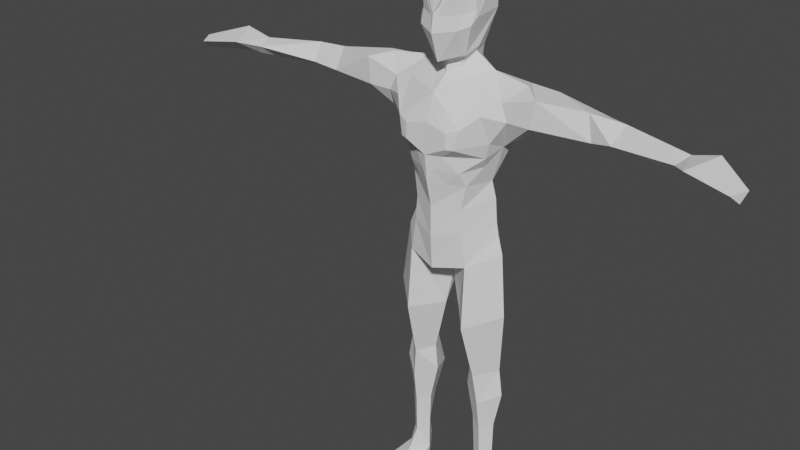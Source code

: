 # Source: throwcharsrc.blend  (saved by Blender 2.83.19; exported with 4.5.12 LTS)
import bpy
from mathutils import Matrix  # noqa: F401  (used for matrix-valued properties, if any)

bpy.ops.wm.read_factory_settings(use_empty=True)
scene = bpy.context.scene
scene.name = 'Scene'

# ---- collections
col_character = bpy.data.collections.new('Character'); scene.collection.children.link(col_character)

# ---- world
world_world = bpy.data.worlds.new('World'); scene.world = world_world
world_world.use_nodes = True; world_world.node_tree.nodes.clear()
_N = world_world.node_tree.nodes; _L = world_world.node_tree.links
n0 = _N.new('ShaderNodeOutputWorld'); n0.name = 'World Output'; n0.location = (300, 300)
n1 = _N.new('ShaderNodeBackground'); n1.name = 'Background'; n1.location = (10, 300)
n1.inputs[0].default_value = (0.05088, 0.05088, 0.05088, 1.0)
_L.new(n1.outputs[0], n0.inputs[0])
n0.is_active_output = True
world_world.color = (0.05088, 0.05088, 0.05088)
world_world.use_sun_shadow = False
world_world.sun_shadow_jitter_overblur = 0.0

# ---- meshes
me_cube_002 = bpy.data.meshes.new('Cube.002')
me_cube_002.from_pydata([(0.1015, 1.789, 0.09713), (0.09711, 1.855, 0.1169), (0.09141, 1.793, -0.02188), (0.08624, 1.866, -0.02876), (0.06293, 1.664, 0.09964), (0.05813, 1.925, 0.1341), (0.05478, 1.672, -0.008886), (0.05654, 1.93, 0.01044), (-0.0003752, 1.942, -0.01298), (4.689e-05, 1.643, 0.1595), (4.689e-05, 1.924, 0.1441), (4.689e-05, 1.858, 0.1797), (4.689e-05, 1.74, 0.1921), (4.689e-05, 1.88, -0.05972), (4.689e-05, 1.781, -0.05067), (0.0685, 1.752, 0.1567), (0.06215, 1.863, 0.1733), (0.07299, 1.682, 0.04531), (0.06514, 1.932, 0.06099), (4.689e-05, 1.947, 0.06359), (0.1004, 1.86, 0.04595), (0.03267, 1.941, 0.06244), (0.0, 1.648, 0.1055), (0.04228, 1.648, 0.07697), (0.05919, 1.661, 0.0364), (0.0378, 1.62, 0.07592), (0.0, 1.63, -0.04331), (0.03999, 1.628, -0.02329), (0.04228, 1.584, 0.1085), (1.49e-08, 1.592, 0.1169), (1.49e-08, 1.583, -0.05398), (0.04228, 1.583, -0.03168), (0.127, 1.609, 0.02678), (4.689e-05, 1.679, -0.03208), (0.2072, 1.543, 0.1072), (0.1455, 1.561, 0.1079), (0.0, 1.55, 0.1775), (0.118, 1.457, 0.1991), (0.1847, 1.375, 0.05031), (0.0, 1.461, 0.2126), (0.0, 1.352, 0.217), (0.049, 1.352, 0.1972), (0.0, 1.254, 0.2051), (0.1049, 1.242, 0.136), (0.08921, 1.154, 0.1407), (0.09437, 1.069, 0.1433), (0.1119, 0.9494, 0.141), (0.0, 1.162, 0.1828), (0.0, 1.05, 0.1814), (0.0, 0.9262, 0.1728), (0.1399, 1.242, 0.04008), (0.1541, 1.18, 0.0358), (0.1633, 1.096, 0.03875), (0.1955, 0.9866, 0.04519), (0.2672, 1.596, 0.05097), (0.2268, 1.575, -0.0284), (0.3295, 1.578, 0.1078), (0.3132, 1.487, 0.1136), (0.4829, 1.567, 0.05735), (0.5075, 1.482, 0.07522), (0.3341, 1.572, -0.02116), (0.5161, 1.466, -0.01678), (0.3181, 1.461, 0.0313), (0.2065, 1.433, -0.01383), (0.5139, 1.539, -0.0149), (0.6196, 1.469, 0.03645), (0.6023, 1.556, 0.04528), (0.5833, 1.501, 0.09811), (0.6093, 1.473, -0.03401), (0.8066, 1.52, 0.1426), (0.8307, 1.488, 0.1214), (0.8248, 1.535, 0.08093), (0.862, 1.542, 0.208), (0.9144, 1.563, 0.09177), (0.9094, 1.493, 0.1492), (1.023, 1.49, 0.1956), (1.009, 1.52, 0.2299), (1.036, 1.527, 0.1786), (0.0, 1.514, -0.08671), (0.0, 1.357, -0.06663), (0.0, 1.244, -0.04943), (0.0, 1.18, -0.04464), (0.0, 1.108, -0.08649), (0.0, 0.9748, -0.05336), (0.1159, 0.7181, 0.1561), (0.02715, 0.7272, 0.05185), (0.2206, 0.761, 0.05552), (-0.01101, 0.9165, 0.04851), (0.07808, 0.5176, 0.04146), (0.128, 0.501, 0.09598), (0.1944, 0.5194, 0.02835), (0.1424, 0.385, 0.08499), (0.2108, 0.4212, 0.03109), (0.06832, 0.421, 0.04146), (0.1168, 0.3878, -0.06557), (0.1309, 0.5411, -0.03203), (0.1159, 0.7181, -0.05507), (0.1439, 0.2596, 0.06784), (0.09739, 0.2877, 0.04146), (0.1834, 0.284, 0.03389), (0.1457, 0.1199, 0.06239), (0.1786, 0.1056, 0.03038), (0.105, 0.1087, 0.03674), (0.1341, 0.2603, -0.03538), (0.1466, 0.1221, -0.01818), (0.1933, 0.03414, 0.01409), (0.146, 0.04437, 0.1155), (0.107, 0.03795, 0.03274), (0.09551, 0.01253, 0.165), (0.1554, 0.01826, 0.2153), (0.2107, 0.01577, 0.1785), (0.09594, -0.003645, 0.165), (0.1559, -0.002062, 0.2153), (0.2112, -0.0006056, 0.1785), (0.1977, -0.0009601, 0.01409), (0.1081, -0.003325, 0.03274), (0.1438, 0.06147, -0.02813), (0.1436, -0.002388, -0.02549), (0.751, 1.475, 0.05998), (0.2325, 1.486, 0.1109), (0.1735, 1.049, 0.04014), (0.1049, 1.104, -0.03966), (0.1011, 1.06, -0.04973), (0.08294, 0.9933, -0.003206), (0.0, 1.049, -0.08848), (0.1763, 1.552, 0.1076), (0.07276, 1.556, 0.1427), (0.1318, 1.509, 0.1535), (0.05902, 1.504, 0.1883), (0.1784, 1.405, 0.1196), (0.0775, 1.443, 0.2142), (0.0, 1.505, 0.1951), (0.0, 1.406, 0.2148), (0.0775, 1.389, 0.2164), (0.102, 1.389, 0.2065), (0.0245, 1.352, 0.2071), (0.0, 1.303, 0.2111), (0.0245, 1.303, 0.2012), (0.09485, 1.293, 0.1623), (0.05246, 1.248, 0.1706), (0.1618, 1.348, 0.1145), (0.1448, 1.309, 0.09315), (0.1626, 1.5, 0.1532), (0.02909, 1.891, 0.1569), (0.07762, 1.89, 0.1255), (0.06164, 1.929, 0.09757), (0.09767, 1.832, 0.1013), (0.02781, 1.821, 0.1713), (0.02909, 1.924, 0.1391), (0.03428, 1.746, 0.1744), (0.0311, 1.86, 0.1765), (0.09874, 1.857, 0.08141), (0.07963, 1.859, 0.1451), (4.689e-05, 1.799, 0.1859), (0.06204, 1.827, 0.1536), (0.07952, 1.822, 0.1254), (0.08665, 1.761, 0.1326), (4.689e-05, 1.891, 0.1619), (0.06014, 1.894, 0.1537), (0.08275, 1.896, 0.05347), (0.08113, 1.893, 0.08893), (0.09959, 1.81, 0.09921), (0.04334, 1.851, 0.1666), (0.01716, 1.743, 0.1832), (0.01557, 1.859, 0.1781), (0.09793, 1.856, 0.09914), (0.07089, 1.861, 0.1592), (4.689e-05, 1.769, 0.189), (0.06045, 1.854, 0.1577), (0.07237, 1.797, 0.1354), (0.07758, 1.756, 0.1447), (0.09929, 1.834, 0.06584), (0.09575, 1.853, 0.1034), (0.01229, 1.79, 0.176), (0.05139, 1.749, 0.1656), (0.04662, 1.862, 0.1749), (0.09955, 1.859, 0.06368), (0.08837, 1.857, 0.131), (4.689e-05, 1.828, 0.1828), (0.06363, 1.799, 0.1495), (0.08668, 1.848, 0.1154), (0.09572, 1.765, 0.1206), (0.09656, 1.854, 0.08566), (0.08144, 1.801, 0.1233), (0.09051, 1.806, 0.1113), (0.0886, 1.827, 0.1134), (0.07793, 1.85, 0.1295), (0.06919, 1.852, 0.1436), (0.07078, 1.825, 0.1395), (0.04493, 1.824, 0.1624), (0.0294, 1.793, 0.1671), (0.04652, 1.796, 0.1583), (0.02781, 1.85, 0.1682), (0.01557, 1.83, 0.1812), (0.01229, 1.819, 0.1729), (0.09793, 1.844, 0.07575)], [], [(5, 144, 145), (9, 4, 15), (11, 178, 164), (19, 10, 21), (11, 143, 157), (12, 163, 173), (16, 168, 166), (9, 15, 174, 149, 163, 12), (4, 0, 181, 156, 170, 15), (0, 161, 181), (11, 164, 150, 143), (1, 144, 152, 177), (21, 10, 148, 5), (195, 171, 20, 176), (19, 21, 8), (8, 21, 7), (7, 21, 18), (5, 145, 18, 21), (3, 8, 7), (8, 3, 13), (3, 2, 13), (13, 2, 14), (2, 6, 14), (27, 6, 24), (20, 159, 151, 176), (4, 9, 22), (32, 27, 24, 25), (33, 6, 26), (6, 17, 24), (24, 4, 23), (17, 4, 24), (22, 23, 4), (32, 31, 27), (14, 6, 33), (25, 28, 32), (57, 119, 38), (27, 31, 30, 26), (27, 26, 6), (28, 35, 32), (34, 32, 35, 125), (34, 54, 32), (36, 128, 126), (35, 127, 125), (29, 36, 28), (35, 28, 36, 126), (36, 131, 128), (40, 133, 132), (40, 135, 133), (42, 137, 136), (42, 139, 137), (43, 139, 42, 47), (47, 44, 43), (48, 44, 47), (48, 45, 44), (49, 45, 48), (45, 49, 46), (37, 134, 129), (41, 138, 140), (43, 50, 38, 141), (43, 44, 50), (51, 50, 44), (44, 45, 51), (45, 52, 51), (45, 46, 52), (46, 53, 120, 52), (54, 55, 32), (32, 55, 31), (34, 56, 54), (56, 34, 119, 57), (59, 56, 57), (56, 59, 58), (54, 56, 55), (55, 56, 60), (56, 58, 60), (38, 62, 57), (57, 62, 59), (59, 62, 61), (78, 55, 63), (60, 63, 55), (59, 61, 58), (58, 61, 64), (58, 64, 60), (64, 61, 60), (60, 61, 63), (61, 62, 63), (38, 63, 62), (67, 61, 65), (61, 67, 59), (58, 59, 67), (67, 66, 58), (58, 66, 64), (64, 66, 68), (68, 61, 64), (65, 61, 68), (69, 65, 70), (65, 69, 67), (67, 69, 66), (69, 71, 66), (68, 66, 71), (70, 65, 118), (68, 118, 65), (72, 70, 74), (70, 72, 69), (69, 72, 71), (72, 73, 71), (74, 75, 72), (76, 73, 72), (76, 77, 73), (72, 75, 76), (73, 77, 75), (75, 74, 73), (71, 74, 70), (73, 74, 71), (77, 76, 75), (78, 30, 31), (78, 63, 79), (79, 63, 80), (80, 63, 50), (50, 63, 38), (80, 50, 81), (51, 81, 50), (51, 82, 81), (51, 52, 121, 82), (52, 120, 121), (82, 122, 124), (86, 53, 46), (46, 84, 86), (46, 85, 84), (46, 49, 87), (46, 87, 85), (88, 84, 85), (84, 88, 89), (84, 89, 86), (86, 89, 90), (88, 93, 89), (89, 93, 91), (89, 91, 90), (90, 91, 92), (94, 88, 95), (93, 88, 94), (94, 95, 90), (90, 92, 94), (53, 96, 83, 123), (86, 96, 53), (86, 95, 96), (90, 95, 86), (85, 96, 88), (88, 96, 95), (93, 98, 91), (91, 98, 97), (99, 91, 97), (91, 99, 92), (98, 102, 97), (97, 102, 100), (99, 97, 100), (99, 100, 101), (93, 103, 98), (93, 94, 103), (94, 92, 103), (99, 103, 92), (102, 98, 104), (103, 104, 98), (103, 99, 104), (101, 104, 99), (107, 106, 100), (100, 102, 107), (100, 106, 101), (101, 106, 105), (105, 106, 110), (110, 106, 109), (106, 108, 109), (106, 107, 108), (113, 110, 112), (110, 109, 112), (105, 113, 114), (110, 113, 105), (108, 115, 111), (108, 107, 115), (115, 107, 117), (105, 114, 117), (116, 117, 107), (117, 116, 105), (107, 102, 116), (102, 104, 116), (105, 116, 101), (104, 101, 116), (112, 111, 115, 117, 114, 113), (18, 159, 20, 7), (3, 7, 20), (2, 3, 20), (20, 171, 0, 2), (4, 2, 0), (17, 2, 4), (2, 17, 6), (112, 109, 111), (109, 108, 111), (118, 71, 70), (71, 118, 68), (129, 119, 142, 37), (31, 55, 78), (83, 85, 87), (83, 96, 85), (124, 123, 83), (124, 122, 123), (122, 53, 123), (121, 122, 82), (121, 120, 122), (120, 53, 122), (119, 34, 142), (140, 141, 38), (140, 138, 141), (138, 43, 141), (129, 140, 38), (129, 134, 140), (134, 41, 140), (137, 138, 41), (137, 139, 138), (139, 43, 138), (136, 135, 40), (136, 137, 135), (137, 41, 135), (133, 134, 37), (133, 135, 134), (135, 41, 134), (132, 130, 39), (132, 133, 130), (133, 37, 130), (128, 130, 37), (128, 131, 130), (131, 39, 130), (125, 142, 34), (125, 127, 142), (127, 37, 142), (126, 127, 35), (126, 128, 127), (128, 37, 127), (23, 22, 25), (29, 28, 25), (22, 29, 25), (23, 25, 24), (129, 38, 119), (151, 160, 1, 165), (151, 159, 160), (159, 18, 160), (1, 172, 165), (152, 158, 16, 166), (152, 144, 158), (144, 5, 158), (143, 158, 5), (143, 150, 158), (150, 175, 16, 158), (156, 183, 170), (156, 184, 183), (146, 172, 185), (152, 186, 177), (152, 187, 186), (154, 179, 188), (147, 189, 162), (147, 190, 189), (149, 174, 191), (157, 148, 10), (157, 143, 148), (143, 5, 148), (150, 192, 175), (150, 193, 192), (153, 167, 194), (145, 160, 18), (145, 144, 160), (144, 1, 160), (194, 173, 147), (194, 167, 173), (167, 12, 173), (192, 194, 147), (192, 193, 194), (193, 153, 194), (175, 162, 16), (175, 192, 162), (192, 147, 162), (191, 179, 154), (191, 174, 179), (174, 15, 179), (189, 191, 154), (189, 190, 191), (190, 149, 191), (162, 168, 16), (162, 189, 168), (189, 154, 168), (188, 169, 155), (188, 179, 169), (179, 15, 169), (186, 188, 155), (186, 187, 188), (187, 154, 188), (177, 180, 1), (177, 186, 180), (186, 155, 180), (185, 180, 155), (185, 172, 180), (172, 1, 180), (183, 185, 155), (183, 184, 185), (184, 146, 185), (170, 169, 15), (170, 183, 169), (183, 155, 169), (165, 182, 151), (165, 172, 182), (172, 146, 182), (182, 195, 176, 151), (146, 161, 195, 182), (161, 0, 171, 195), (181, 184, 156), (181, 161, 184), (161, 146, 184), (166, 187, 152), (166, 168, 187), (168, 154, 187), (173, 190, 147), (173, 163, 190), (163, 149, 190), (164, 193, 150), (164, 178, 193), (178, 153, 193)])
_uv = me_cube_002.uv_layers.new(name='UVMap')
_uv.uv.foreach_set('vector', [0.625, 0.75, 0.5833, 0.75, 0.625, 0.6875, 0.0, 0.0, 0.375, 0.75, 0.4583, 0.8125, 0.5417, 0.875, 0.4062, 0.6562, 0.5417, 0.8594, 0.0, 0.0, 0.0, 0.0, 0.0, 0.0, 0.0, 0.0, 0.3125, 0.375, 0.375, 0.375, 0.4583, 0.875, 0.4583, 0.8594, 0.4792, 0.8594, 0.5417, 0.8125, 0.5208, 0.8125, 0.5417, 0.7969, 0.0, 0.0, 0.4583, 0.8125, 0.4583, 0.8281, 0.4583, 0.8438, 0.4583, 0.8594, 0.4583, 0.875, 0.375, 0.75, 0.4583, 0.75, 0.4583, 0.7656, 0.4583, 0.7812, 0.4583, 0.7969, 0.4583, 0.8125, 0.4583, 0.75, 0.4792, 0.75, 0.4583, 0.7656, 0.5417, 0.875, 0.5417, 0.8594, 0.5417, 0.8438, 0.5833, 0.8125, 0.5417, 0.75, 0.5833, 0.75, 0.5417, 0.7812, 0.5417, 0.7656, 0.0, 0.0, 0.0, 0.0, 0.3125, 0.375, 0.625, 0.75, 0.5104, 0.7031, 0.5, 0.6875, 0.5417, 0.625, 0.5417, 0.6562, 0.0, 0.0, 0.0, 0.0, 0.0, 0.0, 0.0, 0.0, 0.0, 0.0, 0.0, 0.0, 0.0, 0.0, 0.0, 0.0, 0.625, 0.625, 0.625, 0.75, 0.625, 0.6875, 0.625, 0.625, 0.0, 0.0, 0.5417, 0.5, 0.0, 0.0, 0.0, 0.0, 0.0, 0.0, 0.5417, 0.5, 0.0, 0.0, 0.5417, 0.5, 0.4583, 0.5, 0.0, 0.0, 0.0, 0.0, 0.4583, 0.5, 0.0, 0.0, 0.4583, 0.5, 0.375, 0.5, 0.0, 0.0, 0.0, 0.0, 0.375, 0.5, 0.0, 0.0, 0.5417, 0.625, 0.5833, 0.625, 0.5417, 0.6875, 0.5417, 0.6562, 0.375, 0.75, 0.0, 0.0, 0.0, 0.0, 0.0, 0.0, 0.0, 0.0, 0.0, 0.0, 0.0, 0.0, 0.0, 0.0, 0.375, 0.5, 0.0, 0.0, 0.375, 0.5, 0.375, 0.625, 0.0, 0.0, 0.0, 0.0, 0.0, 0.0, 0.0, 0.0, 0.375, 0.625, 0.0, 0.0, 0.0, 0.0, 0.0, 0.0, 0.0, 0.0, 0.375, 0.75, 0.0, 0.0, 0.0, 0.0, 0.0, 0.0, 0.0, 0.0, 0.375, 0.5, 0.0, 0.0, 0.0, 0.0, 0.0, 0.0, 0.0, 0.0, 0.0, 0.0, 0.0, 0.0, 0.0, 0.0, 0.0, 0.0, 0.0, 0.0, 0.0, 0.0, 0.0, 0.0, 0.0, 0.0, 0.0, 0.0, 0.375, 0.5, 0.0, 0.0, 0.0, 0.0, 0.0, 0.0, 0.0, 0.0, 0.0, 0.0, 0.0, 0.0, 0.0, 0.0, 0.0, 0.0, 0.0, 0.0, 0.0, 0.0, 0.0, 0.0, 0.0, 0.0, 0.0, 0.0, 0.0, 0.0, 0.0, 0.0, 0.0, 0.0, 0.0, 0.0, 0.0, 0.0, 0.0, 0.0, 0.0, 0.0, 0.0, 0.0, 0.0, 0.0, 0.0, 0.0, 0.0, 0.0, 0.0, 0.0, 0.0, 0.0, 0.0, 0.0, 0.0, 0.0, 0.0, 0.0, 0.0, 0.0, 0.0, 0.0, 0.0, 0.0, 0.0, 0.0, 0.0, 0.0, 0.0, 0.0, 0.0, 0.0, 0.0, 0.0, 0.0, 0.0, 0.0, 0.0, 0.0, 0.0, 0.0, 0.0, 0.0, 0.0, 0.0, 0.0, 0.0, 0.0, 0.0, 0.0, 0.0, 0.0, 0.0, 0.0, 0.0, 0.0, 0.0, 0.0, 0.0, 0.0, 0.0, 0.0, 0.0, 0.0, 0.0, 0.0, 0.0, 0.0, 0.0, 0.0, 0.0, 0.0, 0.0, 0.0, 0.0, 0.0, 0.0, 0.0, 0.0, 0.0, 0.0, 0.0, 0.0, 0.0, 0.0, 0.0, 0.0, 0.0, 0.0, 0.0, 0.0, 0.0, 0.0, 0.0, 0.0, 0.0, 0.0, 0.0, 0.0, 0.0, 0.0, 0.0, 0.0, 0.0, 0.0, 0.0, 0.0, 0.0, 0.0, 0.0, 0.0, 0.0, 0.0, 0.0, 0.0, 0.0, 0.0, 0.0, 0.0, 0.0, 0.0, 0.0, 0.0, 0.0, 0.0, 0.0, 0.0, 0.0, 0.0, 0.0, 0.0, 0.0, 0.0, 0.0, 0.0, 0.0, 0.0, 0.0, 0.0, 0.0, 0.0, 0.0, 0.0, 0.0, 0.0, 0.0, 0.0, 0.0, 0.0, 0.0, 0.0, 0.0, 0.0, 0.0, 0.0, 0.0, 0.0, 0.0, 0.0, 0.0, 0.0, 0.0, 0.0, 0.0, 0.0, 0.0, 0.0, 0.0, 0.0, 0.0, 0.0, 0.0, 0.0, 0.0, 0.0, 0.0, 0.0, 0.0, 0.0, 0.0, 0.0, 0.0, 0.0, 0.0, 0.0, 0.0, 0.0, 0.0, 0.0, 0.0, 0.0, 0.0, 0.0, 0.0, 0.0, 0.0, 0.0, 0.0, 0.0, 0.0, 0.0, 0.0, 0.0, 0.0, 0.0, 0.0, 0.0, 0.0, 0.0, 0.0, 0.0, 0.0, 0.0, 0.0, 0.0, 0.0, 0.0, 0.0, 0.0, 0.0, 0.0, 0.0, 0.0, 0.0, 0.0, 0.0, 0.0, 0.0, 0.0, 0.0, 0.0, 0.0, 0.0, 0.0, 0.0, 0.0, 0.0, 0.0, 0.0, 0.0, 0.0, 0.0, 0.0, 0.0, 0.0, 0.0, 0.0, 0.0, 0.0, 0.0, 0.0, 0.0, 0.0, 0.0, 0.0, 0.0, 0.0, 0.0, 0.0, 0.0, 0.0, 0.0, 0.0, 0.0, 0.0, 0.0, 0.0, 0.0, 0.0, 0.0, 0.0, 0.0, 0.0, 0.0, 0.0, 0.0, 0.0, 0.0, 0.0, 0.0, 0.0, 0.0, 0.0, 0.0, 0.0, 0.0, 0.0, 0.0, 0.0, 0.0, 0.0, 0.0, 0.0, 0.0, 0.0, 0.0, 0.0, 0.0, 0.0, 0.0, 0.0, 0.0, 0.0, 0.0, 0.0, 0.0, 0.0, 0.0, 0.0, 0.0, 0.0, 0.0, 0.0, 0.0, 0.0, 0.0, 0.0, 0.0, 0.0, 0.0, 0.0, 0.0, 0.0, 0.0, 0.0, 0.0, 0.0, 0.0, 0.0, 0.0, 0.0, 0.0, 0.0, 0.0, 0.0, 0.0, 0.0, 0.0, 0.0, 0.0, 0.0, 0.0, 0.0, 0.0, 0.0, 0.0, 0.0, 0.0, 0.0, 0.0, 0.0, 0.0, 0.0, 0.0, 0.0, 0.0, 0.0, 0.0, 0.0, 0.0, 0.0, 0.0, 0.0, 0.0, 0.0, 0.0, 0.0, 0.0, 0.0, 0.0, 0.0, 0.0, 0.0, 0.0, 0.0, 0.0, 0.0, 0.0, 0.0, 0.0, 0.0, 0.0, 0.0, 0.0, 0.0, 0.0, 0.0, 0.0, 0.0, 0.0, 0.0, 0.0, 0.0, 0.0, 0.0, 0.0, 0.0, 0.0, 0.0, 0.0, 0.0, 0.0, 0.0, 0.0, 0.0, 0.0, 0.0, 0.0, 0.0, 0.0, 0.0, 0.0, 0.0, 0.0, 0.0, 0.0, 0.0, 0.0, 0.0, 0.0, 0.0, 0.0, 0.0, 0.0, 0.0, 0.0, 0.0, 0.0, 0.0, 0.0, 0.0, 0.0, 0.0, 0.0, 0.0, 0.0, 0.0, 0.0, 0.0, 0.0, 0.0, 0.0, 0.0, 0.0, 0.0, 0.0, 0.0, 0.0, 0.0, 0.0, 0.0, 0.0, 0.0, 0.0, 0.0, 0.0, 0.0, 0.0, 0.0, 0.0, 0.0, 0.0, 0.0, 0.0, 0.0, 0.0, 0.0, 0.0, 0.0, 0.0, 0.0, 0.0, 0.0, 0.0, 0.0, 0.0, 0.0, 0.0, 0.0, 0.0, 0.0, 0.0, 0.0, 0.0, 0.0, 0.0, 0.0, 0.0, 0.0, 0.0, 0.0, 0.0, 0.0, 0.0, 0.0, 0.0, 0.0, 0.0, 0.0, 0.0, 0.0, 0.0, 0.0, 0.0, 0.0, 0.0, 0.0, 0.0, 0.0, 0.0, 0.0, 0.0, 0.0, 0.0, 0.0, 0.0, 0.0, 0.0, 0.0, 0.0, 0.0, 0.0, 0.0, 0.0, 0.0, 0.0, 0.0, 0.0, 0.0, 0.0, 0.0, 0.0, 0.0, 0.0, 0.0, 0.0, 0.0, 0.0, 0.0, 0.0, 0.0, 0.0, 0.0, 0.0, 0.0, 0.0, 0.0, 0.0, 0.0, 0.0, 0.0, 0.0, 0.0, 0.0, 0.0, 0.0, 0.0, 0.0, 0.0, 0.0, 0.0, 0.0, 0.0, 0.0, 0.0, 0.0, 0.0, 0.0, 0.0, 0.0, 0.0, 0.0, 0.0, 0.0, 0.0, 0.0, 0.0, 0.0, 0.0, 0.0, 0.0, 0.0, 0.0, 0.0, 0.0, 0.0, 0.0, 0.0, 0.0, 0.0, 0.0, 0.0, 0.0, 0.0, 0.0, 0.0, 0.0, 0.0, 0.0, 0.0, 0.0, 0.0, 0.0, 0.0, 0.0, 0.0, 0.0, 0.0, 0.0, 0.0, 0.0, 0.0, 0.0, 0.0, 0.0, 0.0, 0.0, 0.0, 0.0, 0.0, 0.0, 0.0, 0.0, 0.0, 0.0, 0.0, 0.0, 0.0, 0.0, 0.0, 0.0, 0.0, 0.0, 0.0, 0.0, 0.0, 0.0, 0.0, 0.0, 0.0, 0.0, 0.0, 0.0, 0.0, 0.0, 0.0, 0.0, 0.0, 0.0, 0.0, 0.0, 0.0, 0.0, 0.0, 0.0, 0.0, 0.0, 0.0, 0.0, 0.0, 0.0, 0.0, 0.0, 0.0, 0.0, 0.0, 0.0, 0.0, 0.0, 0.0, 0.0, 0.0, 0.0, 0.0, 0.0, 0.0, 0.0, 0.0, 0.0, 0.0, 0.0, 0.0, 0.0, 0.0, 0.0, 0.0, 0.0, 0.0, 0.0, 0.0, 0.0, 0.0, 0.0, 0.0, 0.0, 0.0, 0.0, 0.0, 0.0, 0.0, 0.0, 0.0, 0.0, 0.0, 0.0, 0.0, 0.0, 0.0, 0.0, 0.0, 0.0, 0.0, 0.0, 0.0, 0.0, 0.0, 0.0, 0.0, 0.0, 0.0, 0.0, 0.0, 0.0, 0.0, 0.0, 0.0, 0.0, 0.0, 0.0, 0.0, 0.0, 0.0, 0.0, 0.0, 0.0, 0.0, 0.0, 0.0, 0.0, 0.0, 0.0, 0.0, 0.0, 0.0, 0.0, 0.0, 0.0, 0.0, 0.0, 0.0, 0.0, 0.0, 0.0, 0.0, 0.0, 0.0, 0.0, 0.0, 0.0, 0.0, 0.0, 0.0, 0.0, 0.0, 0.0, 0.0, 0.0, 0.0, 0.0, 0.0, 0.0, 0.0, 0.0, 0.0, 0.0, 0.0, 0.0, 0.0, 0.0, 0.0, 0.0, 0.0, 0.0, 0.0, 0.0, 0.0, 0.0, 0.0, 0.0, 0.0, 0.0, 0.0, 0.0, 0.0, 0.0, 0.0, 0.0, 0.0, 0.0, 0.0, 0.0, 0.0, 0.0, 0.0, 0.0, 0.0, 0.0, 0.0, 0.0, 0.0, 0.0, 0.0, 0.0, 0.0, 0.0, 0.0, 0.0, 0.0, 0.0, 0.0, 0.0, 0.0, 0.0, 0.0, 0.0, 0.0, 0.0, 0.0, 0.0, 0.0, 0.0, 0.0, 0.0, 0.0, 0.0, 0.0, 0.0, 0.0, 0.0, 0.0, 0.0, 0.0, 0.0, 0.0, 0.0, 0.0, 0.0, 0.0, 0.0, 0.0, 0.0, 0.0, 0.0, 0.0, 0.0, 0.0, 0.0, 0.0, 0.0, 0.0, 0.0, 0.0, 0.0, 0.0, 0.0, 0.0, 0.0, 0.0, 0.0, 0.0, 0.0, 0.0, 0.0, 0.0, 0.0, 0.0, 0.625, 0.625, 0.5833, 0.625, 0.5417, 0.625, 0.0, 0.0, 0.5417, 0.5, 0.0, 0.0, 0.5417, 0.625, 0.4583, 0.5, 0.5417, 0.5, 0.5417, 0.625, 0.5417, 0.625, 0.5, 0.6875, 0.4583, 0.75, 0.4583, 0.5, 0.375, 0.75, 0.4583, 0.5, 0.4583, 0.75, 0.375, 0.625, 0.4583, 0.5, 0.375, 0.75, 0.4583, 0.5, 0.375, 0.625, 0.375, 0.5, 0.0, 0.0, 0.0, 0.0, 0.0, 0.0, 0.0, 0.0, 0.0, 0.0, 0.0, 0.0, 0.0, 0.0, 0.0, 0.0, 0.0, 0.0, 0.0, 0.0, 0.0, 0.0, 0.0, 0.0, 0.0, 0.0, 0.0, 0.0, 0.0, 0.0, 0.0, 0.0, 0.0, 0.0, 0.0, 0.0, 0.0, 0.0, 0.0, 0.0, 0.0, 0.0, 0.0, 0.0, 0.0, 0.0, 0.0, 0.0, 0.0, 0.0, 0.0, 0.0, 0.0, 0.0, 0.0, 0.0, 0.0, 0.0, 0.0, 0.0, 0.0, 0.0, 0.0, 0.0, 0.0, 0.0, 0.0, 0.0, 0.0, 0.0, 0.0, 0.0, 0.0, 0.0, 0.0, 0.0, 0.0, 0.0, 0.0, 0.0, 0.0, 0.0, 0.0, 0.0, 0.0, 0.0, 0.0, 0.0, 0.0, 0.0, 0.0, 0.0, 0.0, 0.0, 0.0, 0.0, 0.0, 0.0, 0.0, 0.0, 0.0, 0.0, 0.0, 0.0, 0.0, 0.0, 0.0, 0.0, 0.0, 0.0, 0.0, 0.0, 0.0, 0.0, 0.0, 0.0, 0.0, 0.0, 0.0, 0.0, 0.0, 0.0, 0.0, 0.0, 0.0, 0.0, 0.0, 0.0, 0.0, 0.0, 0.0, 0.0, 0.0, 0.0, 0.0, 0.0, 0.0, 0.0, 0.0, 0.0, 0.0, 0.0, 0.0, 0.0, 0.0, 0.0, 0.0, 0.0, 0.0, 0.0, 0.0, 0.0, 0.0, 0.0, 0.0, 0.0, 0.0, 0.0, 0.0, 0.0, 0.0, 0.0, 0.0, 0.0, 0.0, 0.0, 0.0, 0.0, 0.0, 0.0, 0.0, 0.0, 0.0, 0.0, 0.0, 0.0, 0.0, 0.0, 0.0, 0.0, 0.0, 0.0, 0.0, 0.0, 0.0, 0.0, 0.0, 0.0, 0.0, 0.0, 0.0, 0.0, 0.0, 0.0, 0.0, 0.0, 0.0, 0.0, 0.0, 0.0, 0.0, 0.0, 0.0, 0.0, 0.0, 0.0, 0.0, 0.0, 0.0, 0.0, 0.0, 0.0, 0.0, 0.0, 0.0, 0.0, 0.0, 0.0, 0.0, 0.0, 0.0, 0.0, 0.0, 0.0, 0.0, 0.0, 0.0, 0.0, 0.0, 0.0, 0.0, 0.0, 0.0, 0.0, 0.0, 0.0, 0.0, 0.0, 0.0, 0.0, 0.0, 0.0, 0.0, 0.0, 0.0, 0.0, 0.0, 0.0, 0.0, 0.0, 0.0, 0.0, 0.0, 0.0, 0.0, 0.0, 0.0, 0.0, 0.0, 0.0, 0.0, 0.0, 0.0, 0.0, 0.0, 0.0, 0.0, 0.0, 0.0, 0.0, 0.0, 0.0, 0.0, 0.0, 0.0, 0.0, 0.0, 0.0, 0.0, 0.0, 0.0, 0.0, 0.0, 0.0, 0.5417, 0.6875, 0.5833, 0.6875, 0.5417, 0.75, 0.5417, 0.7188, 0.5417, 0.6875, 0.5833, 0.625, 0.5833, 0.6875, 0.5833, 0.625, 0.625, 0.625, 0.5833, 0.6875, 0.5417, 0.75, 0.5208, 0.75, 0.5417, 0.7188, 0.5417, 0.7812, 0.5833, 0.7812, 0.5417, 0.8125, 0.5417, 0.7969, 0.5417, 0.7812, 0.5833, 0.75, 0.5833, 0.7812, 0.5833, 0.75, 0.625, 0.75, 0.5833, 0.7812, 0.5833, 0.8125, 0.5833, 0.7812, 0.625, 0.75, 0.5833, 0.8125, 0.5417, 0.8438, 0.5833, 0.7812, 0.5417, 0.8438, 0.5417, 0.8281, 0.5417, 0.8125, 0.5833, 0.7812, 0.4583, 0.7812, 0.4792, 0.7812, 0.4583, 0.7969, 0.4583, 0.7812, 0.4792, 0.7656, 0.4792, 0.7812, 0.5, 0.75, 0.5208, 0.75, 0.5, 0.7656, 0.5417, 0.7812, 0.5208, 0.7812, 0.5417, 0.7656, 0.5417, 0.7812, 0.5208, 0.7969, 0.5208, 0.7812, 0.5, 0.8125, 0.4792, 0.8125, 0.5, 0.7969, 0.5, 0.8438, 0.5, 0.8281, 0.5208, 0.8281, 0.5, 0.8438, 0.4792, 0.8438, 0.5, 0.8281, 0.4583, 0.8438, 0.4583, 0.8281, 0.4792, 0.8281, 0.375, 0.375, 0.6875, 0.75, 0.75, 0.75, 0.375, 0.375, 0.3125, 0.375, 0.6875, 0.75, 0.3125, 0.375, 0.625, 0.75, 0.6875, 0.75, 0.5417, 0.8438, 0.4062, 0.625, 0.5417, 0.8281, 0.5417, 0.8438, 0.4062, 0.6406, 0.4062, 0.625, 0.2708, 0.4375, 0.1354, 0.2188, 0.2708, 0.4219, 0.625, 0.6875, 0.5833, 0.6875, 0.625, 0.625, 0.625, 0.6875, 0.5833, 0.75, 0.5833, 0.6875, 0.5833, 0.75, 0.5417, 0.75, 0.5833, 0.6875, 0.2708, 0.4219, 0.1354, 0.2031, 0.2708, 0.4062, 0.2708, 0.4219, 0.1354, 0.2188, 0.1354, 0.2031, 0.1354, 0.2188, 0.0, 0.0, 0.1354, 0.2031, 0.4062, 0.625, 0.2708, 0.4219, 0.2708, 0.4062, 0.4062, 0.625, 0.4062, 0.6406, 0.2708, 0.4219, 0.4062, 0.6406, 0.2708, 0.4375, 0.2708, 0.4219, 0.5417, 0.8281, 0.4062, 0.6094, 0.5417, 0.8125, 0.5417, 0.8281, 0.4062, 0.625, 0.4062, 0.6094, 0.4062, 0.625, 0.2708, 0.4062, 0.4062, 0.6094, 0.4792, 0.8281, 0.4792, 0.8125, 0.5, 0.8125, 0.4792, 0.8281, 0.4583, 0.8281, 0.4792, 0.8125, 0.4583, 0.8281, 0.4583, 0.8125, 0.4792, 0.8125, 0.5, 0.8281, 0.4792, 0.8281, 0.5, 0.8125, 0.5, 0.8281, 0.4792, 0.8438, 0.4792, 0.8281, 0.4792, 0.8438, 0.4583, 0.8438, 0.4792, 0.8281, 0.5208, 0.8281, 0.5208, 0.8125, 0.5417, 0.8125, 0.5208, 0.8281, 0.5, 0.8281, 0.5208, 0.8125, 0.5, 0.8281, 0.5, 0.8125, 0.5208, 0.8125, 0.5, 0.7969, 0.4792, 0.7969, 0.5, 0.7812, 0.5, 0.7969, 0.4792, 0.8125, 0.4792, 0.7969, 0.4792, 0.8125, 0.4583, 0.8125, 0.4792, 0.7969, 0.5208, 0.7812, 0.5, 0.7969, 0.5, 0.7812, 0.5208, 0.7812, 0.5208, 0.7969, 0.5, 0.7969, 0.5208, 0.7969, 0.5, 0.8125, 0.5, 0.7969, 0.5417, 0.7656, 0.5208, 0.7656, 0.5417, 0.75, 0.5417, 0.7656, 0.5208, 0.7812, 0.5208, 0.7656, 0.5208, 0.7812, 0.5, 0.7812, 0.5208, 0.7656, 0.5, 0.7656, 0.5208, 0.7656, 0.5, 0.7812, 0.5, 0.7656, 0.5208, 0.75, 0.5208, 0.7656, 0.5208, 0.75, 0.5417, 0.75, 0.5208, 0.7656, 0.4792, 0.7812, 0.5, 0.7656, 0.5, 0.7812, 0.4792, 0.7812, 0.4792, 0.7656, 0.5, 0.7656, 0.4792, 0.7656, 0.5, 0.75, 0.5, 0.7656, 0.4583, 0.7969, 0.4792, 0.7969, 0.4583, 0.8125, 0.4583, 0.7969, 0.4792, 0.7812, 0.4792, 0.7969, 0.4792, 0.7812, 0.5, 0.7812, 0.4792, 0.7969, 0.5417, 0.7188, 0.5208, 0.7188, 0.5417, 0.6875, 0.5417, 0.7188, 0.5208, 0.75, 0.5208, 0.7188, 0.5208, 0.75, 0.5, 0.75, 0.5208, 0.7188, 0.5208, 0.7188, 0.5104, 0.7031, 0.5417, 0.6562, 0.5417, 0.6875, 0.5, 0.75, 0.4792, 0.75, 0.5104, 0.7031, 0.5208, 0.7188, 0.4792, 0.75, 0.4583, 0.75, 0.5, 0.6875, 0.5104, 0.7031, 0.4583, 0.7656, 0.4792, 0.7656, 0.4583, 0.7812, 0.4583, 0.7656, 0.4792, 0.75, 0.4792, 0.7656, 0.4792, 0.75, 0.5, 0.75, 0.4792, 0.7656, 0.5417, 0.7969, 0.5208, 0.7969, 0.5417, 0.7812, 0.5417, 0.7969, 0.5208, 0.8125, 0.5208, 0.7969, 0.5208, 0.8125, 0.5, 0.8125, 0.5208, 0.7969, 0.4792, 0.8594, 0.4792, 0.8438, 0.5, 0.8438, 0.4792, 0.8594, 0.4583, 0.8594, 0.4792, 0.8438, 0.4583, 0.8594, 0.4583, 0.8438, 0.4792, 0.8438, 0.5417, 0.8594, 0.4062, 0.6406, 0.5417, 0.8438, 0.5417, 0.8594, 0.4062, 0.6562, 0.4062, 0.6406, 0.4062, 0.6562, 0.2708, 0.4375, 0.4062, 0.6406])
_ca = me_cube_002.color_attributes.new('Col', 'BYTE_COLOR', 'CORNER')
_ca.data.foreach_set('color', [1.0, 1.0, 1.0, 1.0, 1.0, 1.0, 1.0, 1.0, 1.0, 1.0, 1.0, 1.0, 1.0, 1.0, 1.0, 1.0, 1.0, 1.0, 1.0, 1.0, 1.0, 1.0, 1.0, 1.0, 1.0, 1.0, 1.0, 1.0, 1.0, 1.0, 1.0, 1.0, 1.0, 1.0, 1.0, 1.0, 1.0, 1.0, 1.0, 1.0, 1.0, 1.0, 1.0, 1.0, 1.0, 1.0, 1.0, 1.0, 1.0, 1.0, 1.0, 1.0, 1.0, 1.0, 1.0, 1.0, 1.0, 1.0, 1.0, 1.0, 1.0, 1.0, 1.0, 1.0, 1.0, 1.0, 1.0, 1.0, 1.0, 1.0, 1.0, 1.0, 1.0, 1.0, 1.0, 1.0, 1.0, 1.0, 1.0, 1.0, 1.0, 1.0, 1.0, 1.0, 1.0, 1.0, 1.0, 1.0, 1.0, 1.0, 1.0, 1.0, 1.0, 1.0, 1.0, 1.0, 1.0, 1.0, 1.0, 1.0, 1.0, 1.0, 1.0, 1.0, 1.0, 1.0, 1.0, 1.0, 1.0, 1.0, 1.0, 1.0, 1.0, 1.0, 1.0, 1.0, 1.0, 1.0, 1.0, 1.0, 1.0, 1.0, 1.0, 1.0, 1.0, 1.0, 1.0, 1.0, 1.0, 1.0, 1.0, 1.0, 1.0, 1.0, 1.0, 1.0, 1.0, 1.0, 1.0, 1.0, 1.0, 1.0, 1.0, 1.0, 1.0, 1.0, 1.0, 1.0, 1.0, 1.0, 1.0, 1.0, 1.0, 1.0, 1.0, 1.0, 1.0, 1.0, 1.0, 1.0, 1.0, 1.0, 1.0, 1.0, 1.0, 1.0, 1.0, 1.0, 1.0, 1.0, 1.0, 1.0, 1.0, 1.0, 1.0, 1.0, 1.0, 1.0, 1.0, 1.0, 1.0, 1.0, 1.0, 1.0, 1.0, 1.0, 1.0, 1.0, 1.0, 1.0, 1.0, 1.0, 1.0, 1.0, 1.0, 1.0, 1.0, 1.0, 1.0, 1.0, 1.0, 1.0, 1.0, 1.0, 1.0, 1.0, 1.0, 1.0, 1.0, 1.0, 1.0, 1.0, 1.0, 1.0, 1.0, 1.0, 1.0, 1.0, 1.0, 1.0, 1.0, 1.0, 1.0, 1.0, 1.0, 1.0, 1.0, 1.0, 1.0, 1.0, 1.0, 1.0, 1.0, 1.0, 1.0, 1.0, 1.0, 1.0, 1.0, 1.0, 1.0, 1.0, 1.0, 1.0, 1.0, 1.0, 1.0, 1.0, 1.0, 1.0, 1.0, 1.0, 1.0, 1.0, 1.0, 1.0, 1.0, 1.0, 1.0, 1.0, 1.0, 1.0, 1.0, 1.0, 1.0, 1.0, 1.0, 1.0, 1.0, 1.0, 1.0, 1.0, 1.0, 1.0, 1.0, 1.0, 1.0, 1.0, 1.0, 1.0, 1.0, 1.0, 1.0, 1.0, 1.0, 1.0, 1.0, 1.0, 1.0, 1.0, 1.0, 1.0, 1.0, 1.0, 1.0, 1.0, 1.0, 1.0, 1.0, 1.0, 1.0, 1.0, 1.0, 1.0, 1.0, 1.0, 1.0, 1.0, 1.0, 1.0, 1.0, 1.0, 1.0, 1.0, 1.0, 1.0, 1.0, 1.0, 1.0, 1.0, 1.0, 1.0, 1.0, 1.0, 1.0, 1.0, 1.0, 1.0, 1.0, 1.0, 1.0, 1.0, 1.0, 1.0, 1.0, 1.0, 1.0, 1.0, 1.0, 1.0, 1.0, 1.0, 1.0, 1.0, 1.0, 1.0, 1.0, 1.0, 1.0, 1.0, 1.0, 1.0, 1.0, 1.0, 1.0, 1.0, 1.0, 1.0, 1.0, 1.0, 1.0, 1.0, 1.0, 1.0, 1.0, 1.0, 1.0, 1.0, 1.0, 1.0, 1.0, 1.0, 1.0, 1.0, 1.0, 1.0, 1.0, 1.0, 1.0, 1.0, 1.0, 1.0, 1.0, 1.0, 1.0, 1.0, 1.0, 1.0, 1.0, 1.0, 1.0, 1.0, 1.0, 1.0, 1.0, 1.0, 1.0, 1.0, 1.0, 1.0, 1.0, 1.0, 1.0, 1.0, 1.0, 1.0, 1.0, 1.0, 1.0, 1.0, 1.0, 1.0, 1.0, 1.0, 1.0, 1.0, 1.0, 1.0, 1.0, 1.0, 1.0, 1.0, 1.0, 1.0, 1.0, 1.0, 1.0, 1.0, 1.0, 1.0, 1.0, 1.0, 1.0, 1.0, 1.0, 1.0, 1.0, 1.0, 1.0, 1.0, 1.0, 1.0, 1.0, 1.0, 1.0, 1.0, 1.0, 1.0, 1.0, 1.0, 1.0, 1.0, 1.0, 1.0, 1.0, 1.0, 1.0, 1.0, 1.0, 1.0, 1.0, 1.0, 1.0, 1.0, 1.0, 1.0, 1.0, 1.0, 1.0, 1.0, 1.0, 1.0, 1.0, 1.0, 1.0, 1.0, 1.0, 1.0, 1.0, 1.0, 1.0, 1.0, 1.0, 1.0, 1.0, 1.0, 1.0, 1.0, 1.0, 1.0, 1.0, 1.0, 1.0, 1.0, 1.0, 1.0, 1.0, 1.0, 1.0, 1.0, 1.0, 1.0, 1.0, 1.0, 1.0, 1.0, 1.0, 1.0, 1.0, 1.0, 1.0, 1.0, 1.0, 1.0, 1.0, 1.0, 1.0, 1.0, 1.0, 1.0, 1.0, 1.0, 1.0, 1.0, 1.0, 1.0, 1.0, 1.0, 1.0, 1.0, 1.0, 1.0, 1.0, 1.0, 1.0, 1.0, 1.0, 1.0, 1.0, 1.0, 1.0, 1.0, 1.0, 1.0, 1.0, 1.0, 1.0, 1.0, 1.0, 1.0, 1.0, 1.0, 1.0, 1.0, 1.0, 1.0, 1.0, 1.0, 1.0, 1.0, 1.0, 1.0, 1.0, 1.0, 1.0, 1.0, 1.0, 1.0, 1.0, 1.0, 1.0, 1.0, 1.0, 1.0, 1.0, 1.0, 1.0, 1.0, 1.0, 1.0, 1.0, 1.0, 1.0, 1.0, 1.0, 1.0, 1.0, 1.0, 1.0, 1.0, 1.0, 1.0, 1.0, 1.0, 1.0, 1.0, 1.0, 1.0, 1.0, 1.0, 1.0, 1.0, 1.0, 1.0, 1.0, 1.0, 1.0, 1.0, 1.0, 1.0, 1.0, 1.0, 1.0, 1.0, 1.0, 1.0, 1.0, 1.0, 1.0, 1.0, 1.0, 1.0, 1.0, 1.0, 1.0, 1.0, 1.0, 1.0, 1.0, 1.0, 1.0, 1.0, 1.0, 1.0, 1.0, 1.0, 1.0, 1.0, 1.0, 1.0, 1.0, 1.0, 1.0, 1.0, 1.0, 1.0, 1.0, 1.0, 1.0, 1.0, 1.0, 1.0, 1.0, 1.0, 1.0, 1.0, 1.0, 1.0, 1.0, 1.0, 1.0, 1.0, 1.0, 1.0, 1.0, 1.0, 1.0, 1.0, 1.0, 1.0, 1.0, 1.0, 1.0, 1.0, 1.0, 1.0, 1.0, 1.0, 1.0, 1.0, 1.0, 1.0, 1.0, 1.0, 1.0, 1.0, 1.0, 1.0, 1.0, 1.0, 1.0, 1.0, 1.0, 1.0, 1.0, 1.0, 1.0, 1.0, 1.0, 1.0, 1.0, 1.0, 1.0, 1.0, 1.0, 1.0, 1.0, 1.0, 1.0, 1.0, 1.0, 1.0, 1.0, 1.0, 1.0, 1.0, 1.0, 1.0, 1.0, 1.0, 1.0, 1.0, 1.0, 1.0, 1.0, 1.0, 1.0, 1.0, 1.0, 1.0, 1.0, 1.0, 1.0, 1.0, 1.0, 1.0, 1.0, 1.0, 1.0, 1.0, 1.0, 1.0, 1.0, 1.0, 1.0, 1.0, 1.0, 1.0, 1.0, 1.0, 1.0, 1.0, 1.0, 1.0, 1.0, 1.0, 1.0, 1.0, 1.0, 1.0, 1.0, 1.0, 1.0, 1.0, 1.0, 1.0, 1.0, 1.0, 1.0, 1.0, 1.0, 1.0, 1.0, 1.0, 1.0, 1.0, 1.0, 1.0, 1.0, 1.0, 1.0, 1.0, 1.0, 1.0, 1.0, 1.0, 1.0, 1.0, 1.0, 1.0, 1.0, 1.0, 1.0, 1.0, 1.0, 1.0, 1.0, 1.0, 1.0, 1.0, 1.0, 1.0, 1.0, 1.0, 1.0, 1.0, 1.0, 1.0, 1.0, 1.0, 1.0, 1.0, 1.0, 1.0, 1.0, 1.0, 1.0, 1.0, 1.0, 1.0, 1.0, 1.0, 1.0, 1.0, 1.0, 1.0, 1.0, 1.0, 1.0, 1.0, 1.0, 1.0, 1.0, 1.0, 1.0, 1.0, 1.0, 1.0, 1.0, 1.0, 1.0, 1.0, 1.0, 1.0, 1.0, 1.0, 1.0, 1.0, 1.0, 1.0, 1.0, 1.0, 1.0, 1.0, 1.0, 1.0, 1.0, 1.0, 1.0, 1.0, 1.0, 1.0, 1.0, 1.0, 1.0, 1.0, 1.0, 1.0, 1.0, 1.0, 1.0, 1.0, 1.0, 1.0, 1.0, 1.0, 1.0, 1.0, 1.0, 1.0, 1.0, 1.0, 1.0, 1.0, 1.0, 1.0, 1.0, 1.0, 1.0, 1.0, 1.0, 1.0, 1.0, 1.0, 1.0, 1.0, 1.0, 1.0, 1.0, 1.0, 1.0, 1.0, 1.0, 1.0, 1.0, 1.0, 1.0, 1.0, 1.0, 1.0, 1.0, 1.0, 1.0, 1.0, 1.0, 1.0, 1.0, 1.0, 1.0, 1.0, 1.0, 1.0, 1.0, 1.0, 1.0, 1.0, 1.0, 1.0, 1.0, 1.0, 1.0, 1.0, 1.0, 1.0, 1.0, 1.0, 1.0, 1.0, 1.0, 1.0, 1.0, 1.0, 1.0, 1.0, 1.0, 1.0, 1.0, 1.0, 1.0, 1.0, 1.0, 1.0, 1.0, 1.0, 1.0, 1.0, 1.0, 1.0, 1.0, 1.0, 1.0, 1.0, 1.0, 1.0, 1.0, 1.0, 1.0, 1.0, 1.0, 1.0, 1.0, 1.0, 1.0, 1.0, 1.0, 1.0, 1.0, 1.0, 1.0, 1.0, 1.0, 1.0, 1.0, 1.0, 1.0, 1.0, 1.0, 1.0, 1.0, 1.0, 1.0, 1.0, 1.0, 1.0, 1.0, 1.0, 1.0, 1.0, 1.0, 1.0, 1.0, 1.0, 1.0, 1.0, 1.0, 1.0, 1.0, 1.0, 1.0, 1.0, 1.0, 1.0, 1.0, 1.0, 1.0, 1.0, 1.0, 1.0, 1.0, 1.0, 1.0, 1.0, 1.0, 1.0, 1.0, 1.0, 1.0, 1.0, 1.0, 1.0, 1.0, 1.0, 1.0, 1.0, 1.0, 1.0, 1.0, 1.0, 1.0, 1.0, 1.0, 1.0, 1.0, 1.0, 1.0, 1.0, 1.0, 1.0, 1.0, 1.0, 1.0, 1.0, 1.0, 1.0, 1.0, 1.0, 1.0, 1.0, 1.0, 1.0, 1.0, 1.0, 1.0, 1.0, 1.0, 1.0, 1.0, 1.0, 1.0, 1.0, 1.0, 1.0, 1.0, 1.0, 1.0, 1.0, 1.0, 1.0, 1.0, 1.0, 1.0, 1.0, 1.0, 1.0, 1.0, 1.0, 1.0, 1.0, 1.0, 1.0, 1.0, 1.0, 1.0, 1.0, 1.0, 1.0, 1.0, 1.0, 1.0, 1.0, 1.0, 1.0, 1.0, 1.0, 1.0, 1.0, 1.0, 1.0, 1.0, 1.0, 1.0, 1.0, 1.0, 1.0, 1.0, 1.0, 1.0, 1.0, 1.0, 1.0, 1.0, 1.0, 1.0, 1.0, 1.0, 1.0, 1.0, 1.0, 1.0, 1.0, 1.0, 1.0, 1.0, 1.0, 1.0, 1.0, 1.0, 1.0, 1.0, 1.0, 1.0, 1.0, 1.0, 1.0, 1.0, 1.0, 1.0, 1.0, 1.0, 1.0, 1.0, 1.0, 1.0, 1.0, 1.0, 1.0, 1.0, 1.0, 1.0, 1.0, 1.0, 1.0, 1.0, 1.0, 1.0, 1.0, 1.0, 1.0, 1.0, 1.0, 1.0, 1.0, 1.0, 1.0, 1.0, 1.0, 1.0, 1.0, 1.0, 1.0, 1.0, 1.0, 1.0, 1.0, 1.0, 1.0, 1.0, 1.0, 1.0, 1.0, 1.0, 1.0, 1.0, 1.0, 1.0, 1.0, 1.0, 1.0, 1.0, 1.0, 1.0, 1.0, 1.0, 1.0, 1.0, 1.0, 1.0, 1.0, 1.0, 1.0, 1.0, 1.0, 1.0, 1.0, 1.0, 1.0, 1.0, 1.0, 1.0, 1.0, 1.0, 1.0, 1.0, 1.0, 1.0, 1.0, 1.0, 1.0, 1.0, 1.0, 1.0, 1.0, 1.0, 1.0, 1.0, 1.0, 1.0, 1.0, 1.0, 1.0, 1.0, 1.0, 1.0, 1.0, 1.0, 1.0, 1.0, 1.0, 1.0, 1.0, 1.0, 1.0, 1.0, 1.0, 1.0, 1.0, 1.0, 1.0, 1.0, 1.0, 1.0, 1.0, 1.0, 1.0, 1.0, 1.0, 1.0, 1.0, 1.0, 1.0, 1.0, 1.0, 1.0, 1.0, 1.0, 1.0, 1.0, 1.0, 1.0, 1.0, 1.0, 1.0, 1.0, 1.0, 1.0, 1.0, 1.0, 1.0, 1.0, 1.0, 1.0, 1.0, 1.0, 1.0, 1.0, 1.0, 1.0, 1.0, 1.0, 1.0, 1.0, 1.0, 1.0, 1.0, 1.0, 1.0, 1.0, 1.0, 1.0, 1.0, 1.0, 1.0, 1.0, 1.0, 1.0, 1.0, 1.0, 1.0, 1.0, 1.0, 1.0, 1.0, 1.0, 1.0, 1.0, 1.0, 1.0, 1.0, 1.0, 1.0, 1.0, 1.0, 1.0, 1.0, 1.0, 1.0, 1.0, 1.0, 1.0, 1.0, 1.0, 1.0, 1.0, 1.0, 1.0, 1.0, 1.0, 1.0, 1.0, 1.0, 1.0, 1.0, 1.0, 1.0, 1.0, 1.0, 1.0, 1.0, 1.0, 1.0, 1.0, 1.0, 1.0, 1.0, 1.0, 1.0, 1.0, 1.0, 1.0, 1.0, 1.0, 1.0, 1.0, 1.0, 1.0, 1.0, 1.0, 1.0, 1.0, 1.0, 1.0, 1.0, 1.0, 1.0, 1.0, 1.0, 1.0, 1.0, 1.0, 1.0, 1.0, 1.0, 1.0, 1.0, 1.0, 1.0, 1.0, 1.0, 1.0, 1.0, 1.0, 1.0, 1.0, 1.0, 1.0, 1.0, 1.0, 1.0, 1.0, 1.0, 1.0, 1.0, 1.0, 1.0, 1.0, 1.0, 1.0, 1.0, 1.0, 1.0, 1.0, 1.0, 1.0, 1.0, 1.0, 1.0, 1.0, 1.0, 1.0, 1.0, 1.0, 1.0, 1.0, 1.0, 1.0, 1.0, 1.0, 1.0, 1.0, 1.0, 1.0, 1.0, 1.0, 1.0, 1.0, 1.0, 1.0, 1.0, 1.0, 1.0, 1.0, 1.0, 1.0, 1.0, 1.0, 1.0, 1.0, 1.0, 1.0, 1.0, 1.0, 1.0, 1.0, 1.0, 1.0, 1.0, 1.0, 1.0, 1.0, 1.0, 1.0, 1.0, 1.0, 1.0, 1.0, 1.0, 1.0, 1.0, 1.0, 1.0, 1.0, 1.0, 1.0, 1.0, 1.0, 1.0, 1.0, 1.0, 1.0, 1.0, 1.0, 1.0, 1.0, 1.0, 1.0, 1.0, 1.0, 1.0, 1.0, 1.0, 1.0, 1.0, 1.0, 1.0, 1.0, 1.0, 1.0, 1.0, 1.0, 1.0, 1.0, 1.0, 1.0, 1.0, 1.0, 1.0, 1.0, 1.0, 1.0, 1.0, 1.0, 1.0, 1.0, 1.0, 1.0, 1.0, 1.0, 1.0, 1.0, 1.0, 1.0, 1.0, 1.0, 1.0, 1.0, 1.0, 1.0, 1.0, 1.0, 1.0, 1.0, 1.0, 1.0, 1.0, 1.0, 1.0, 1.0, 1.0, 1.0, 1.0, 1.0, 1.0, 1.0, 1.0, 1.0, 1.0, 1.0, 1.0, 1.0, 1.0, 1.0, 1.0, 1.0, 1.0, 1.0, 1.0, 1.0, 1.0, 1.0, 1.0, 1.0, 1.0, 1.0, 1.0, 1.0, 1.0, 1.0, 1.0, 1.0, 1.0, 1.0, 1.0, 1.0, 1.0, 1.0, 1.0, 1.0, 1.0, 1.0, 1.0, 1.0, 1.0, 1.0, 1.0, 1.0, 1.0, 1.0, 1.0, 1.0, 1.0, 1.0, 1.0, 1.0, 1.0, 1.0, 1.0, 1.0, 1.0, 1.0, 1.0, 1.0, 1.0, 1.0, 1.0, 1.0, 1.0, 1.0, 1.0, 1.0, 1.0, 1.0, 1.0, 1.0, 1.0, 1.0, 1.0, 1.0, 1.0, 1.0, 1.0, 1.0, 1.0, 1.0, 1.0, 1.0, 1.0, 1.0, 1.0, 1.0, 1.0, 1.0, 1.0, 1.0, 1.0, 1.0, 1.0, 1.0, 1.0, 1.0, 1.0, 1.0, 1.0, 1.0, 1.0, 1.0, 1.0, 1.0, 1.0, 1.0, 1.0, 1.0, 1.0, 1.0, 1.0, 1.0, 1.0, 1.0, 1.0, 1.0, 1.0, 1.0, 1.0, 1.0, 1.0, 1.0, 1.0, 1.0, 1.0, 1.0, 1.0, 1.0, 1.0, 1.0, 1.0, 1.0, 1.0, 1.0, 1.0, 1.0, 1.0, 1.0, 1.0, 1.0, 1.0, 1.0, 1.0, 1.0, 1.0, 1.0, 1.0, 1.0, 1.0, 1.0, 1.0, 1.0, 1.0, 1.0, 1.0, 1.0, 1.0, 1.0, 1.0, 1.0, 1.0, 1.0, 1.0, 1.0, 1.0, 1.0, 1.0, 1.0, 1.0, 1.0, 1.0, 1.0, 1.0, 1.0, 1.0, 1.0, 1.0, 1.0, 1.0, 1.0, 1.0, 1.0, 1.0, 1.0, 1.0, 1.0, 1.0, 1.0, 1.0, 1.0, 1.0, 1.0, 1.0, 1.0, 1.0, 1.0, 1.0, 1.0, 1.0, 1.0, 1.0, 1.0, 1.0, 1.0, 1.0, 1.0, 1.0, 1.0, 1.0, 1.0, 1.0, 1.0, 1.0, 1.0, 1.0, 1.0, 1.0, 1.0, 1.0, 1.0, 1.0, 1.0, 1.0, 1.0, 1.0, 1.0, 1.0, 1.0, 1.0, 1.0, 1.0, 1.0, 1.0, 1.0, 1.0, 1.0, 1.0, 1.0, 1.0, 1.0, 1.0, 1.0, 1.0, 1.0, 1.0, 1.0, 1.0, 1.0, 1.0, 1.0, 1.0, 1.0, 1.0, 1.0, 1.0, 1.0, 1.0, 1.0, 1.0, 1.0, 1.0, 1.0, 1.0, 1.0, 1.0, 1.0, 1.0, 1.0, 1.0, 1.0, 1.0, 1.0, 1.0, 1.0, 1.0, 1.0, 1.0, 1.0, 1.0, 1.0, 1.0, 1.0, 1.0, 1.0, 1.0, 1.0, 1.0, 1.0, 1.0, 1.0, 1.0, 1.0, 1.0, 1.0, 1.0, 1.0, 1.0, 1.0, 1.0, 1.0, 1.0, 1.0, 1.0, 1.0, 1.0, 1.0, 1.0, 1.0, 1.0, 1.0, 1.0, 1.0, 1.0, 1.0, 1.0, 1.0, 1.0, 1.0, 1.0, 1.0, 1.0, 1.0, 1.0, 1.0, 1.0, 1.0, 1.0, 1.0, 1.0, 1.0, 1.0, 1.0, 1.0, 1.0, 1.0, 1.0, 1.0, 1.0, 1.0, 1.0, 1.0, 1.0, 1.0, 1.0, 1.0, 1.0, 1.0, 1.0, 1.0, 1.0, 1.0, 1.0, 1.0, 1.0, 1.0, 1.0, 1.0, 1.0, 1.0, 1.0, 1.0, 1.0, 1.0, 1.0, 1.0, 1.0, 1.0, 1.0, 1.0, 1.0, 1.0, 1.0, 1.0, 1.0, 1.0, 1.0, 1.0, 1.0, 1.0, 1.0, 1.0, 1.0, 1.0, 1.0, 1.0, 1.0, 1.0, 1.0, 1.0, 1.0, 1.0, 1.0, 1.0, 1.0, 1.0, 1.0, 1.0, 1.0, 1.0, 1.0, 1.0, 1.0, 1.0, 1.0, 1.0, 1.0, 1.0, 1.0, 1.0, 1.0, 1.0, 1.0, 1.0, 1.0, 1.0, 1.0, 1.0, 1.0, 1.0, 1.0, 1.0, 1.0, 1.0, 1.0, 1.0, 1.0, 1.0, 1.0, 1.0, 1.0, 1.0, 1.0, 1.0, 1.0, 1.0, 1.0, 1.0, 1.0, 1.0, 1.0, 1.0, 1.0, 1.0, 1.0, 1.0, 1.0, 1.0, 1.0, 1.0, 1.0, 1.0, 1.0, 1.0, 1.0, 1.0, 1.0, 1.0, 1.0, 1.0, 1.0, 1.0, 1.0, 1.0, 1.0, 1.0, 1.0, 1.0, 1.0, 1.0, 1.0, 1.0, 1.0, 1.0, 1.0, 1.0, 1.0, 1.0, 1.0, 1.0, 1.0, 1.0, 1.0, 1.0, 1.0, 1.0, 1.0, 1.0, 1.0, 1.0, 1.0, 1.0, 1.0, 1.0, 1.0, 1.0, 1.0, 1.0, 1.0, 1.0, 1.0, 1.0, 1.0, 1.0, 1.0, 1.0, 1.0, 1.0, 1.0, 1.0, 1.0, 1.0, 1.0, 1.0, 1.0, 1.0, 1.0, 1.0, 1.0, 1.0, 1.0, 1.0, 1.0, 1.0, 1.0, 1.0, 1.0, 1.0, 1.0, 1.0, 1.0, 1.0, 1.0, 1.0, 1.0, 1.0, 1.0, 1.0, 1.0, 1.0, 1.0, 1.0, 1.0, 1.0, 1.0, 1.0, 1.0, 1.0, 1.0, 1.0, 1.0, 1.0, 1.0, 1.0, 1.0, 1.0, 1.0, 1.0, 1.0, 1.0, 1.0, 1.0, 1.0, 1.0, 1.0, 1.0, 1.0, 1.0, 1.0, 1.0, 1.0, 1.0, 1.0, 1.0, 1.0, 1.0, 1.0, 1.0, 1.0, 1.0, 1.0, 1.0, 1.0, 1.0, 1.0, 1.0, 1.0, 1.0, 1.0, 1.0, 1.0, 1.0, 1.0, 1.0, 1.0, 1.0, 1.0, 1.0, 1.0, 1.0, 1.0, 1.0, 1.0, 1.0, 1.0, 1.0, 1.0, 1.0, 1.0, 1.0, 1.0, 1.0, 1.0, 1.0, 1.0, 1.0, 1.0, 1.0, 1.0, 1.0, 1.0, 1.0, 1.0, 1.0, 1.0, 1.0, 1.0, 1.0, 1.0, 1.0, 1.0, 1.0, 1.0, 1.0, 1.0, 1.0, 1.0, 1.0, 1.0, 1.0, 1.0, 1.0, 1.0, 1.0, 1.0, 1.0, 1.0, 1.0, 1.0, 1.0, 1.0, 1.0, 1.0, 1.0, 1.0, 1.0, 1.0, 1.0, 1.0, 1.0, 1.0, 1.0, 1.0, 1.0, 1.0, 1.0, 1.0, 1.0, 1.0, 1.0, 1.0, 1.0, 1.0, 1.0, 1.0, 1.0, 1.0, 1.0, 1.0, 1.0, 1.0, 1.0, 1.0, 1.0, 1.0, 1.0, 1.0, 1.0, 1.0, 1.0, 1.0, 1.0, 1.0, 1.0, 1.0, 1.0, 1.0, 1.0, 1.0, 1.0, 1.0, 1.0, 1.0, 1.0, 1.0, 1.0, 1.0, 1.0, 1.0, 1.0, 1.0, 1.0, 1.0, 1.0, 1.0, 1.0, 1.0, 1.0, 1.0, 1.0, 1.0, 1.0, 1.0, 1.0, 1.0, 1.0, 1.0, 1.0, 1.0, 1.0, 1.0, 1.0, 1.0, 1.0, 1.0, 1.0, 1.0, 1.0, 1.0, 1.0, 1.0, 1.0, 1.0, 1.0, 1.0, 1.0, 1.0, 1.0, 1.0, 1.0, 1.0, 1.0, 1.0, 1.0, 1.0, 1.0, 1.0, 1.0, 1.0, 1.0, 1.0, 1.0, 1.0, 1.0, 1.0, 1.0, 1.0, 1.0, 1.0, 1.0, 1.0, 1.0, 1.0, 1.0, 1.0, 1.0, 1.0, 1.0, 1.0, 1.0, 1.0, 1.0, 1.0, 1.0, 1.0, 1.0, 1.0, 1.0, 1.0, 1.0, 1.0, 1.0, 1.0, 1.0, 1.0, 1.0, 1.0, 1.0, 1.0, 1.0, 1.0, 1.0, 1.0, 1.0, 1.0, 1.0, 1.0, 1.0, 1.0, 1.0, 1.0, 1.0, 1.0, 1.0, 1.0, 1.0, 1.0, 1.0, 1.0, 1.0, 1.0, 1.0, 1.0, 1.0, 1.0, 1.0, 1.0, 1.0, 1.0, 1.0, 1.0, 1.0, 1.0, 1.0, 1.0, 1.0, 1.0, 1.0, 1.0, 1.0, 1.0, 1.0, 1.0, 1.0, 1.0, 1.0, 1.0, 1.0, 1.0, 1.0, 1.0, 1.0, 1.0, 1.0, 1.0, 1.0, 1.0, 1.0, 1.0, 1.0, 1.0, 1.0, 1.0, 1.0, 1.0, 1.0, 1.0, 1.0, 1.0, 1.0, 1.0, 1.0, 1.0, 1.0, 1.0, 1.0, 1.0, 1.0, 1.0, 1.0, 1.0, 1.0, 1.0, 1.0, 1.0, 1.0, 1.0, 1.0, 1.0, 1.0, 1.0, 1.0, 1.0, 1.0, 1.0, 1.0, 1.0, 1.0, 1.0, 1.0, 1.0, 1.0, 1.0, 1.0, 1.0, 1.0, 1.0, 1.0, 1.0, 1.0, 1.0, 1.0, 1.0, 1.0, 1.0, 1.0, 1.0, 1.0, 1.0, 1.0, 1.0, 1.0, 1.0, 1.0, 1.0, 1.0, 1.0, 1.0, 1.0, 1.0, 1.0, 1.0, 1.0, 1.0, 1.0, 1.0, 1.0, 1.0, 1.0, 1.0, 1.0, 1.0, 1.0, 1.0, 1.0, 1.0, 1.0, 1.0, 1.0, 1.0, 1.0, 1.0, 1.0, 1.0, 1.0, 1.0, 1.0, 1.0, 1.0, 1.0, 1.0, 1.0, 1.0, 1.0, 1.0, 1.0, 1.0, 1.0, 1.0, 1.0, 1.0, 1.0, 1.0, 1.0, 1.0, 1.0, 1.0, 1.0, 1.0, 1.0, 1.0, 1.0, 1.0, 1.0, 1.0, 1.0, 1.0, 1.0, 1.0, 1.0, 1.0, 1.0, 1.0, 1.0, 1.0, 1.0, 1.0, 1.0, 1.0, 1.0, 1.0, 1.0, 1.0, 1.0, 1.0, 1.0, 1.0, 1.0, 1.0, 1.0, 1.0, 1.0, 1.0, 1.0, 1.0, 1.0, 1.0, 1.0, 1.0, 1.0, 1.0, 1.0, 1.0, 1.0, 1.0, 1.0, 1.0, 1.0, 1.0, 1.0, 1.0, 1.0, 1.0, 1.0, 1.0, 1.0, 1.0, 1.0, 1.0, 1.0, 1.0, 1.0, 1.0, 1.0, 1.0, 1.0, 1.0, 1.0, 1.0, 1.0, 1.0, 1.0, 1.0, 1.0, 1.0, 1.0, 1.0, 1.0, 1.0, 1.0, 1.0, 1.0, 1.0, 1.0, 1.0, 1.0, 1.0, 1.0, 1.0, 1.0, 1.0, 1.0, 1.0, 1.0, 1.0, 1.0, 1.0, 1.0, 1.0, 1.0, 1.0, 1.0, 1.0, 1.0, 1.0, 1.0, 1.0, 1.0, 1.0, 1.0, 1.0, 1.0, 1.0, 1.0, 1.0, 1.0, 1.0, 1.0, 1.0, 1.0, 1.0, 1.0, 1.0, 1.0, 1.0, 1.0, 1.0, 1.0, 1.0, 1.0, 1.0, 1.0, 1.0, 1.0, 1.0, 1.0, 1.0, 1.0, 1.0, 1.0, 1.0, 1.0, 1.0, 1.0, 1.0, 1.0, 1.0, 1.0, 1.0, 1.0, 1.0, 1.0, 1.0, 1.0, 1.0, 1.0, 1.0, 1.0, 1.0, 1.0, 1.0, 1.0, 1.0, 1.0, 1.0, 1.0, 1.0, 1.0, 1.0, 1.0, 1.0, 1.0, 1.0, 1.0, 1.0, 1.0, 1.0, 1.0, 1.0, 1.0, 1.0, 1.0, 1.0, 1.0, 1.0, 1.0, 1.0, 1.0, 1.0, 1.0, 1.0, 1.0, 1.0, 1.0, 1.0, 1.0, 1.0, 1.0, 1.0, 1.0, 1.0, 1.0, 1.0, 1.0, 1.0, 1.0, 1.0, 1.0, 1.0, 1.0, 1.0, 1.0, 1.0, 1.0, 1.0, 1.0, 1.0, 1.0, 1.0, 1.0, 1.0, 1.0, 1.0, 1.0, 1.0, 1.0, 1.0, 1.0, 1.0, 1.0, 1.0, 1.0, 1.0, 1.0, 1.0, 1.0, 1.0, 1.0, 1.0, 1.0, 1.0, 1.0, 1.0, 1.0, 1.0, 1.0, 1.0, 1.0, 1.0, 1.0, 1.0, 1.0, 1.0, 1.0, 1.0, 1.0, 1.0, 1.0, 1.0, 1.0, 1.0, 1.0, 1.0, 1.0, 1.0, 1.0, 1.0, 1.0, 1.0, 1.0, 1.0, 1.0, 1.0, 1.0, 1.0, 1.0, 1.0, 1.0, 1.0, 1.0, 1.0, 1.0, 1.0, 1.0, 1.0, 1.0, 1.0, 1.0, 1.0, 1.0, 1.0, 1.0, 1.0, 1.0, 1.0, 1.0, 1.0, 1.0, 1.0, 1.0, 1.0, 1.0, 1.0, 1.0, 1.0, 1.0, 1.0, 1.0, 1.0, 1.0, 1.0, 1.0, 1.0, 1.0, 1.0, 1.0, 1.0, 1.0, 1.0, 1.0, 1.0, 1.0, 1.0, 1.0, 1.0, 1.0, 1.0, 1.0, 1.0, 1.0, 1.0, 1.0, 1.0, 1.0, 1.0, 1.0, 1.0, 1.0, 1.0, 1.0, 1.0, 1.0, 1.0, 1.0, 1.0, 1.0, 1.0, 1.0, 1.0, 1.0, 1.0, 1.0, 1.0, 1.0, 1.0, 1.0, 1.0, 1.0, 1.0, 1.0, 1.0, 1.0, 1.0, 1.0, 1.0, 1.0, 1.0, 1.0, 1.0, 1.0, 1.0, 1.0, 1.0, 1.0, 1.0, 1.0, 1.0, 1.0, 1.0, 1.0, 1.0, 1.0, 1.0, 1.0, 1.0, 1.0, 1.0, 1.0, 1.0, 1.0, 1.0, 1.0, 1.0, 1.0, 1.0, 1.0, 1.0, 1.0, 1.0, 1.0, 1.0, 1.0, 1.0, 1.0, 1.0, 1.0, 1.0, 1.0, 1.0, 1.0, 1.0, 1.0, 1.0, 1.0, 1.0, 1.0, 1.0, 1.0, 1.0, 1.0, 1.0, 1.0, 1.0, 1.0, 1.0, 1.0, 1.0, 1.0, 1.0, 1.0, 1.0, 1.0, 1.0, 1.0, 1.0, 1.0, 1.0, 1.0, 1.0, 1.0, 1.0, 1.0, 1.0, 1.0, 1.0, 1.0, 1.0, 1.0, 1.0, 1.0, 1.0, 1.0, 1.0, 1.0, 1.0, 1.0, 1.0, 1.0, 1.0, 1.0, 1.0, 1.0, 1.0, 1.0, 1.0, 1.0, 1.0, 1.0, 1.0, 1.0, 1.0, 1.0, 1.0, 1.0, 1.0, 1.0, 1.0, 1.0, 1.0, 1.0, 1.0, 1.0, 1.0, 1.0, 1.0, 1.0, 1.0, 1.0, 1.0, 1.0, 1.0, 1.0, 1.0, 1.0, 1.0, 1.0, 1.0, 1.0, 1.0, 1.0, 1.0, 1.0, 1.0, 1.0, 1.0, 1.0, 1.0, 1.0, 1.0, 1.0, 1.0, 1.0, 1.0, 1.0, 1.0, 1.0, 1.0, 1.0, 1.0, 1.0, 1.0, 1.0, 1.0, 1.0, 1.0, 1.0, 1.0, 1.0, 1.0, 1.0, 1.0, 1.0, 1.0, 1.0, 1.0, 1.0, 1.0, 1.0, 1.0, 1.0, 1.0, 1.0, 1.0, 1.0, 1.0, 1.0, 1.0, 1.0, 1.0, 1.0, 1.0, 1.0, 1.0, 1.0, 1.0, 1.0, 1.0, 1.0, 1.0, 1.0, 1.0, 1.0, 1.0, 1.0, 1.0, 1.0, 1.0, 1.0, 1.0, 1.0, 1.0, 1.0, 1.0, 1.0, 1.0, 1.0, 1.0, 1.0, 1.0, 1.0, 1.0, 1.0, 1.0, 1.0, 1.0, 1.0, 1.0, 1.0, 1.0, 1.0, 1.0, 1.0, 1.0, 1.0, 1.0, 1.0, 1.0, 1.0, 1.0, 1.0, 1.0, 1.0, 1.0, 1.0, 1.0, 1.0, 1.0, 1.0, 1.0, 1.0, 1.0, 1.0, 1.0, 1.0, 1.0, 1.0, 1.0, 1.0, 1.0, 1.0, 1.0, 1.0, 1.0, 1.0, 1.0, 1.0, 1.0, 1.0, 1.0, 1.0, 1.0, 1.0, 1.0, 1.0, 1.0, 1.0, 1.0, 1.0, 1.0, 1.0, 1.0, 1.0, 1.0, 1.0, 1.0, 1.0, 1.0, 1.0, 1.0, 1.0, 1.0, 1.0, 1.0, 1.0, 1.0, 1.0, 1.0, 1.0, 1.0, 1.0, 1.0, 1.0, 1.0, 1.0, 1.0, 1.0, 1.0, 1.0, 1.0, 1.0, 1.0, 1.0, 1.0, 1.0, 1.0, 1.0, 1.0, 1.0, 1.0, 1.0, 1.0, 1.0, 1.0, 1.0, 1.0, 1.0, 1.0, 1.0, 1.0, 1.0, 1.0, 1.0, 1.0, 1.0, 1.0, 1.0, 1.0, 1.0, 1.0, 1.0, 1.0, 1.0, 1.0, 1.0, 1.0, 1.0, 1.0, 1.0, 1.0, 1.0, 1.0, 1.0, 1.0, 1.0, 1.0, 1.0, 1.0, 1.0, 1.0, 1.0, 1.0, 1.0, 1.0, 1.0, 1.0, 1.0, 1.0, 1.0, 1.0, 1.0, 1.0, 1.0, 1.0, 1.0, 1.0, 1.0, 1.0, 1.0, 1.0, 1.0, 1.0, 1.0, 1.0, 1.0, 1.0, 1.0, 1.0, 1.0, 1.0, 1.0, 1.0, 1.0, 1.0, 1.0, 1.0, 1.0, 1.0, 1.0, 1.0, 1.0, 1.0, 1.0, 1.0, 1.0, 1.0, 1.0, 1.0, 1.0, 1.0, 1.0, 1.0, 1.0, 1.0, 1.0, 1.0, 1.0, 1.0, 1.0, 1.0, 1.0, 1.0, 1.0, 1.0, 1.0, 1.0, 1.0, 1.0, 1.0, 1.0, 1.0, 1.0, 1.0, 1.0, 1.0, 1.0, 1.0, 1.0, 1.0, 1.0, 1.0, 1.0, 1.0, 1.0, 1.0, 1.0, 1.0, 1.0, 1.0, 1.0, 1.0, 1.0, 1.0, 1.0, 1.0, 1.0, 1.0, 1.0, 1.0, 1.0, 1.0, 1.0, 1.0, 1.0, 1.0, 1.0, 1.0, 1.0, 1.0, 1.0, 1.0, 1.0, 1.0, 1.0, 1.0, 1.0, 1.0, 1.0, 1.0, 1.0, 1.0, 1.0, 1.0, 1.0, 1.0, 1.0, 1.0, 1.0, 1.0, 1.0, 1.0, 1.0, 1.0, 1.0, 1.0, 1.0, 1.0, 1.0, 1.0, 1.0, 1.0, 1.0, 1.0, 1.0, 1.0, 1.0, 1.0, 1.0, 1.0, 1.0, 1.0, 1.0, 1.0, 1.0, 1.0, 1.0, 1.0, 1.0, 1.0, 1.0, 1.0, 1.0, 1.0, 1.0, 1.0, 1.0, 1.0, 1.0, 1.0, 1.0, 1.0, 1.0, 1.0, 1.0, 1.0, 1.0, 1.0, 1.0, 1.0, 1.0, 1.0, 1.0, 1.0, 1.0, 1.0, 1.0, 1.0, 1.0, 1.0, 1.0, 1.0, 1.0, 1.0, 1.0, 1.0, 1.0, 1.0, 1.0, 1.0, 1.0, 1.0, 1.0, 1.0, 1.0, 1.0, 1.0, 1.0, 1.0, 1.0, 1.0, 1.0, 1.0, 1.0, 1.0, 1.0, 1.0, 1.0, 1.0, 1.0, 1.0, 1.0, 1.0, 1.0, 1.0, 1.0, 1.0, 1.0, 1.0, 1.0, 1.0, 1.0, 1.0, 1.0, 1.0, 1.0, 1.0, 1.0, 1.0, 1.0, 1.0, 1.0, 1.0, 1.0, 1.0, 1.0, 1.0, 1.0, 1.0, 1.0, 1.0, 1.0, 1.0, 1.0, 1.0, 1.0, 1.0, 1.0, 1.0, 1.0, 1.0, 1.0, 1.0, 1.0, 1.0, 1.0, 1.0, 1.0, 1.0, 1.0, 1.0, 1.0, 1.0, 1.0, 1.0, 1.0, 1.0, 1.0, 1.0, 1.0, 1.0, 1.0, 1.0, 1.0, 1.0, 1.0, 1.0, 1.0, 1.0, 1.0, 1.0, 1.0, 1.0, 1.0, 1.0, 1.0, 1.0, 1.0, 1.0, 1.0, 1.0, 1.0, 1.0, 1.0, 1.0, 1.0, 1.0, 1.0, 1.0, 1.0, 1.0, 1.0, 1.0, 1.0, 1.0, 1.0, 1.0, 1.0, 1.0, 1.0, 1.0, 1.0, 1.0, 1.0, 1.0, 1.0, 1.0, 1.0, 1.0, 1.0, 1.0, 1.0, 1.0, 1.0, 1.0, 1.0, 1.0, 1.0, 1.0, 1.0, 1.0, 1.0, 1.0, 1.0, 1.0, 1.0, 1.0, 1.0, 1.0, 1.0, 1.0, 1.0, 1.0, 1.0, 1.0, 1.0, 1.0, 1.0, 1.0, 1.0, 1.0, 1.0, 1.0, 1.0, 1.0, 1.0, 1.0, 1.0, 1.0, 1.0, 1.0, 1.0, 1.0, 1.0, 1.0, 1.0, 1.0, 1.0, 1.0, 1.0, 1.0, 1.0, 1.0, 1.0, 1.0, 1.0, 1.0, 1.0, 1.0, 1.0, 1.0, 1.0, 1.0, 1.0, 1.0, 1.0, 1.0, 1.0, 1.0, 1.0, 1.0, 1.0, 1.0, 1.0, 1.0, 1.0, 1.0, 1.0, 1.0, 1.0, 1.0, 1.0, 1.0, 1.0, 1.0, 1.0, 1.0, 1.0, 1.0, 1.0, 1.0, 1.0, 1.0, 1.0, 1.0, 1.0, 1.0, 1.0, 1.0, 1.0, 1.0, 1.0, 1.0, 1.0, 1.0, 1.0, 1.0, 1.0, 1.0, 1.0, 1.0, 1.0, 1.0, 1.0, 1.0, 1.0, 1.0, 1.0, 1.0, 1.0, 1.0, 1.0, 1.0, 1.0, 1.0, 1.0, 1.0, 1.0, 1.0, 1.0, 1.0, 1.0, 1.0, 1.0, 1.0, 1.0, 1.0, 1.0, 1.0, 1.0, 1.0, 1.0, 1.0, 1.0, 1.0, 1.0, 1.0, 1.0, 1.0, 1.0, 1.0, 1.0, 1.0, 1.0, 1.0, 1.0, 1.0, 1.0, 1.0, 1.0, 1.0, 1.0, 1.0, 1.0, 1.0, 1.0, 1.0, 1.0, 1.0, 1.0, 1.0, 1.0, 1.0, 1.0, 1.0, 1.0, 1.0, 1.0, 1.0, 1.0, 1.0, 1.0, 1.0, 1.0, 1.0, 1.0, 1.0, 1.0, 1.0, 1.0, 1.0, 1.0, 1.0, 1.0, 1.0, 1.0, 1.0, 1.0, 1.0, 1.0, 1.0, 1.0, 1.0, 1.0, 1.0, 1.0, 1.0, 1.0, 1.0, 1.0, 1.0, 1.0, 1.0, 1.0, 1.0, 1.0, 1.0, 1.0, 1.0, 1.0, 1.0, 1.0, 1.0, 1.0, 1.0, 1.0, 1.0, 1.0, 1.0, 1.0, 1.0, 1.0, 1.0, 1.0, 1.0, 1.0, 1.0, 1.0, 1.0, 1.0, 1.0, 1.0, 1.0, 1.0, 1.0, 1.0, 1.0, 1.0, 1.0, 1.0, 1.0, 1.0, 1.0, 1.0, 1.0, 1.0, 1.0, 1.0, 1.0, 1.0, 1.0, 1.0, 1.0, 1.0, 1.0, 1.0, 1.0, 1.0, 1.0, 1.0, 1.0, 1.0, 1.0, 1.0, 1.0, 1.0, 1.0, 1.0, 1.0, 1.0, 1.0, 1.0, 1.0, 1.0, 1.0, 1.0, 1.0, 1.0, 1.0, 1.0, 1.0, 1.0, 1.0, 1.0, 1.0, 1.0, 1.0, 1.0, 1.0, 1.0, 1.0, 1.0, 1.0, 1.0, 1.0, 1.0, 1.0, 1.0, 1.0, 1.0, 1.0, 1.0, 1.0, 1.0, 1.0, 1.0, 1.0, 1.0, 1.0, 1.0, 1.0, 1.0, 1.0, 1.0, 1.0, 1.0, 1.0, 1.0, 1.0, 1.0, 1.0, 1.0, 1.0, 1.0, 1.0, 1.0, 1.0, 1.0, 1.0, 1.0, 1.0, 1.0, 1.0, 1.0, 1.0, 1.0, 1.0, 1.0, 1.0, 1.0, 1.0, 1.0, 1.0, 1.0, 1.0, 1.0, 1.0, 1.0, 1.0, 1.0, 1.0, 1.0, 1.0, 1.0, 1.0, 1.0, 1.0, 1.0, 1.0, 1.0, 1.0, 1.0, 1.0, 1.0, 1.0, 1.0, 1.0, 1.0, 1.0, 1.0, 1.0, 1.0, 1.0, 1.0, 1.0, 1.0, 1.0, 1.0, 1.0, 1.0, 1.0, 1.0, 1.0, 1.0, 1.0, 1.0, 1.0, 1.0, 1.0, 1.0, 1.0, 1.0, 1.0, 1.0, 1.0, 1.0, 1.0, 1.0, 1.0, 1.0, 1.0, 1.0, 1.0, 1.0, 1.0, 1.0, 1.0, 1.0, 1.0, 1.0, 1.0, 1.0, 1.0, 1.0, 1.0, 1.0, 1.0, 1.0, 1.0, 1.0, 1.0, 1.0])
me_cube_002.use_remesh_fix_poles = True
me_cube_002.use_remesh_preserve_attributes = False
me_cube_002.use_mirror_x = True
me_cube_002.update()
arm_skel = bpy.data.armatures.new('skel')  # bones are not reproduced

# ---- objects
ob_throwermesh = bpy.data.objects.new('throwermesh', me_cube_002)
ob_throwerarmat = bpy.data.objects.new('throwerarmat', arm_skel)

# ---- transforms, parenting, visibility, modifiers, constraints
ob_throwermesh.parent = ob_throwerarmat
ob_throwermesh.matrix_parent_inverse = Matrix(((1.0, 0.0, 0.0, -0.0), (0.0, -4.371e-08, 1.0, 0.0), (0.0, -1.0, -4.371e-08, 0.0), (-0.0, 0.0, -0.0, 1.0)))
ob_throwermesh.location = (0.0, 0.04197, -5.96e-08)
ob_throwermesh.rotation_euler = (1.571, -0.0, 0.0)
ob_throwermesh.lineart.crease_threshold = 0.0
ob_throwermesh.use_mesh_mirror_x = True
_vg = ob_throwermesh.vertex_groups.new(name='spine')
for _i, _w in zip([39, 40, 41, 42, 43, 44, 45, 46, 47, 48, 49, 50, 51, 52, 53, 80, 81, 82, 83, 85, 87, 120, 121, 122, 123, 124, 130, 131, 132, 133, 134, 135, 136, 137, 138, 139, 140, 141], [0.004764, 0.08145, 0.07853, 0.2168, 0.1815, 0.6536, 0.6588, 0.0936, 0.5917, 0.6138, 0.3145, 0.1645, 0.6389, 0.623, 0.134, 0.1177, 0.8979, 0.9457, 0.888, 0.03062, 0.7741, 0.3785, 0.7843, 0.5399, 0.511, 0.9168, 0.002382, 0.002382, 0.0431, 0.04072, 0.03926, 0.07999, 0.1491, 0.1477, 0.13, 0.1991, 0.03926, 0.09075]): _vg.add([_i], _w, 'REPLACE')
_vg = ob_throwermesh.vertex_groups.new(name='spine.001')
for _i, _w in zip([37, 38, 39, 40, 41, 42, 43, 44, 45, 47, 48, 50, 51, 52, 79, 80, 81, 120, 121, 127, 128, 129, 130, 131, 132, 133, 134, 135, 136, 137, 138, 139, 140, 141, 142], [0.05237, 0.02165, 0.06995, 0.2043, 0.2177, 0.458, 0.6045, 0.1863, 0.06254, 0.2, 0.06965, 0.6424, 0.2076, 0.07084, 0.08043, 0.714, 0.07613, 0.03542, 0.03542, 0.02619, 0.02619, 0.03701, 0.06116, 0.03498, 0.1371, 0.1283, 0.135, 0.211, 0.3311, 0.3378, 0.4111, 0.5312, 0.1197, 0.3131, 0.02619]): _vg.add([_i], _w, 'REPLACE')
_vg = ob_throwermesh.vertex_groups.new(name='spine.002')
for _i, _w in zip([37, 39, 40, 41, 42, 43, 47, 78, 79, 80, 127, 128, 129, 130, 131, 132, 133, 134, 135, 136, 137, 138, 139, 140, 141, 142], [0.07752, 0.107, 0.3146, 0.3342, 0.13, 0.0751, 0.03753, 0.07359, 0.4155, 0.0798, 0.03876, 0.03876, 0.03876, 0.09226, 0.0535, 0.2108, 0.1961, 0.2059, 0.3244, 0.2223, 0.2321, 0.2047, 0.1025, 0.1671, 0.03755, 0.03876]): _vg.add([_i], _w, 'REPLACE')
_vg = ob_throwermesh.vertex_groups.new(name='spine.003')
for _i, _w in zip([6, 24, 26, 27, 30, 31, 32, 33, 55, 78, 79, 80], [0.05982, 0.03284, 0.3307, 0.2912, 0.7988, 0.8698, 0.1777, 0.1026, 0.008389, 0.8595, 0.4696, 0.0889]): _vg.add([_i], _w, 'REPLACE')
_vg = ob_throwermesh.vertex_groups.new(name='spine.005')
for _i, _w in zip([0, 2, 4, 6, 9, 12, 13, 14, 15, 17, 22, 23, 24, 25, 26, 27, 28, 29, 30, 31, 32, 33, 146, 147, 149, 153, 154, 155, 156, 161, 162, 163, 167, 168, 169, 170, 171, 172, 173, 174, 178, 179, 180, 181, 182, 183, 184, 185, 186, 187, 188, 189, 190, 191, 192, 193, 194, 195], [0.02555, 0.05429, 0.1939, 0.2312, 0.1458, 0.05106, 0.02522, 0.1169, 0.0345, 0.2165, 0.2495, 0.5984, 0.5313, 0.6379, 0.4852, 0.4727, 0.07218, 0.1363, 0.1177, 0.04967, 0.1159, 0.5071, 0.01277, 0.02553, 0.04278, 0.02553, 0.01725, 0.01725, 0.03003, 0.01916, 0.01276, 0.04692, 0.03829, 0.008626, 0.02588, 0.03226, 0.01277, 0.006387, 0.03829, 0.03864, 0.01276, 0.02588, 0.008626, 0.02779, 0.006387, 0.02364, 0.0214, 0.01501, 0.008626, 0.008626, 0.01725, 0.02139, 0.03415, 0.03002, 0.01276, 0.01276, 0.02553, 0.009581]): _vg.add([_i], _w, 'REPLACE')
_vg = ob_throwermesh.vertex_groups.new(name='spine.006')
for _i, _w in zip([0, 1, 2, 3, 4, 5, 6, 7, 8, 9, 10, 11, 12, 13, 14, 15, 16, 17, 18, 19, 20, 21, 22, 23, 24, 25, 26, 27, 29, 30, 32, 33, 143, 144, 145, 146, 147, 148, 149, 150, 151, 152, 153, 154, 155, 156, 157, 158, 159, 160, 161, 162, 163, 164, 165, 166, 167, 168, 169, 170, 171, 172, 173, 174, 175, 176, 177, 178, 179, 180, 181, 182, 183, 184, 185, 186, 187, 188, 189, 190, 191, 192, 193, 194, 195], [0.9513, 0.9853, 0.9307, 0.9698, 0.7556, 0.9941, 0.6863, 0.9883, 0.9809, 0.7675, 0.9928, 0.9804, 0.923, 0.9531, 0.8545, 0.943, 0.9855, 0.7286, 0.9947, 0.9984, 0.9828, 0.9971, 0.5759, 0.289, 0.3468, 0.1076, 0.1513, 0.185, 0.09439, 0.0237, 0.009958, 0.3748, 0.9872, 0.9897, 0.9944, 0.9683, 0.9542, 0.9934, 0.933, 0.9829, 0.984, 0.9854, 0.9517, 0.9642, 0.9641, 0.9472, 0.9866, 0.9898, 0.9888, 0.99, 0.9598, 0.9699, 0.928, 0.9816, 0.9846, 0.9854, 0.9373, 0.9749, 0.9535, 0.9451, 0.9671, 0.9768, 0.9386, 0.938, 0.9842, 0.9834, 0.9853, 0.966, 0.9536, 0.9747, 0.9492, 0.9762, 0.9556, 0.9577, 0.9662, 0.9748, 0.9748, 0.9642, 0.9592, 0.9436, 0.9486, 0.9686, 0.9673, 0.953, 0.9716]): _vg.add([_i], _w, 'REPLACE')
_vg = ob_throwermesh.vertex_groups.new(name='shoulder.L')
for _i, _w in zip([4, 9, 17, 22, 23, 24, 25, 27, 28, 29, 31, 32, 34, 35, 36, 37, 38, 39, 40, 41, 42, 43, 54, 119, 125, 126, 127, 128, 129, 130, 131, 132, 133, 134, 135, 136, 137, 138, 139, 140, 141, 142], [0.008417, 0.03942, 0.00239, 0.08882, 0.07713, 0.06349, 0.1994, 0.02489, 0.8232, 0.3032, 0.03399, 0.5418, 0.7291, 0.9348, 0.1997, 0.5765, 0.01233, 0.2117, 0.1336, 0.1852, 0.06395, 0.0297, 0.132, 0.1688, 0.8319, 0.5673, 0.7556, 0.3881, 0.2944, 0.3941, 0.2057, 0.1726, 0.355, 0.3809, 0.1594, 0.09875, 0.1246, 0.1075, 0.04682, 0.09879, 0.02102, 0.6528]): _vg.add([_i], _w, 'REPLACE')
_vg = ob_throwermesh.vertex_groups.new(name='upper_arm.L')
for _i, _w in zip([32, 34, 35, 37, 38, 39, 40, 41, 42, 43, 50, 51, 54, 55, 56, 57, 58, 59, 60, 61, 62, 63, 64, 65, 66, 67, 68, 119, 125, 126, 127, 128, 129, 130, 131, 132, 133, 134, 135, 136, 137, 138, 139, 140, 141, 142], [0.1295, 0.2568, 0.01793, 0.1531, 0.9087, 0.04295, 0.03298, 0.06134, 0.008797, 0.03359, 0.1188, 0.01883, 0.8703, 0.9431, 0.9778, 0.9839, 0.9367, 0.9616, 0.9866, 0.9283, 0.9873, 0.9587, 0.9393, 0.04034, 0.0944, 0.05822, 0.1361, 0.8044, 0.1374, 0.008965, 0.0855, 0.07653, 0.5309, 0.09801, 0.02147, 0.03797, 0.09303, 0.1072, 0.04716, 0.02089, 0.03507, 0.04747, 0.0212, 0.485, 0.4712, 0.2049]): _vg.add([_i], _w, 'REPLACE')
_vg = ob_throwermesh.vertex_groups.new(name='forearm.L')
for _i, _w in zip([58, 59, 61, 64, 65, 66, 67, 68, 69, 70, 71, 72, 73, 118], [0.06274, 0.02635, 0.07333, 0.06033, 0.9841, 0.9038, 0.9428, 0.8604, 0.9331, 0.1293, 0.9389, 0.1011, 0.09775, 0.8844]): _vg.add([_i], _w, 'REPLACE')
_vg = ob_throwermesh.vertex_groups.new(name='hand.L')
for _i, _w in zip([69, 70, 71, 72, 73, 74, 75, 76, 77, 118], [0.06642, 0.8708, 0.06145, 0.8989, 0.9023, 0.9961, 1.001, 0.997, 0.9965, 0.1039]): _vg.add([_i], _w, 'REPLACE')
_vg = ob_throwermesh.vertex_groups.new(name='shoulder.R')
for _i, _w in zip([9, 22, 25, 28, 29, 36, 37, 39, 40, 41, 42, 43, 126, 127, 128, 129, 130, 131, 132, 133, 134, 135, 136, 137, 138, 139, 140, 141, 142], [0.02248, 0.07712, 0.0138, 0.07416, 0.4508, 0.6977, 0.1122, 0.5179, 0.2041, 0.1053, 0.06093, 0.001136, 0.3489, 0.0561, 0.405, 0.0561, 0.3151, 0.6078, 0.361, 0.1582, 0.1088, 0.1547, 0.1325, 0.08314, 0.05324, 0.03103, 0.05267, 0.0005681, 0.0561]): _vg.add([_i], _w, 'REPLACE')
_vg = ob_throwermesh.vertex_groups.new(name='upper_arm.R')
_vg = ob_throwermesh.vertex_groups.new(name='forearm.R')
_vg = ob_throwermesh.vertex_groups.new(name='hand.R')
_vg = ob_throwermesh.vertex_groups.new(name='thigh.L')
for _i, _w in zip([42, 44, 45, 46, 47, 48, 49, 51, 52, 53, 82, 83, 84, 85, 86, 87, 88, 89, 90, 91, 92, 93, 94, 95, 96, 120, 121, 122, 123, 124, 136, 137, 139], [0.008515, 0.08759, 0.2392, 0.8795, 0.08009, 0.1916, 0.3641, 0.09478, 0.2834, 0.851, 0.02117, 0.1057, 0.9866, 0.9572, 0.9919, 0.2035, 0.9611, 0.9416, 0.9673, 0.05059, 0.1017, 0.126, 0.06141, 0.9758, 0.975, 0.5672, 0.1523, 0.4361, 0.4784, 0.06346, 0.004257, 0.004257, 0.004257]): _vg.add([_i], _w, 'REPLACE')
_vg = ob_throwermesh.vertex_groups.new(name='shin.L')
for _i, _w in zip([88, 89, 90, 91, 92, 93, 94, 97, 98, 99, 100, 101, 102, 103, 104, 105, 107, 114, 115, 116, 117], [0.02634, 0.058, 0.0152, 0.9494, 0.8982, 0.8739, 0.9385, 0.997, 0.9957, 0.9958, 0.9658, 0.9717, 0.9558, 0.9982, 0.9896, 0.5082, 0.1386, 0.4701, 0.19, 0.8603, 0.4794]): _vg.add([_i], _w, 'REPLACE')
_vg = ob_throwermesh.vertex_groups.new(name='foot.L')
for _i, _w in zip([100, 101, 102, 105, 106, 107, 108, 109, 110, 111, 112, 113, 114, 115, 116, 117], [0.01837, 0.006618, 0.03839, 0.4918, 0.9843, 0.8614, 0.9997, 0.9993, 0.9921, 1.004, 0.999, 0.9856, 0.5299, 0.81, 0.1397, 0.5206]): _vg.add([_i], _w, 'REPLACE')
_vg = ob_throwermesh.vertex_groups.new(name='thigh.R')
for _i, _w in zip([47, 48, 49], [0.005329, 0.09253, 0.2922]): _vg.add([_i], _w, 'REPLACE')
_vg = ob_throwermesh.vertex_groups.new(name='shin.R')
_vg = ob_throwermesh.vertex_groups.new(name='foot.R')
_vg = ob_throwermesh.vertex_groups.new(name='Pelvis')
for _i, _w in zip([42, 43, 44, 45, 46, 47, 48, 49, 50, 51, 52, 53, 80, 81, 82, 83, 85, 87, 120, 121, 122, 123, 124, 136, 137, 138, 139, 141], [0.06792, 0.04656, 0.1864, 0.5982, 0.1856, 0.2089, 0.6335, 0.6501, 0.03495, 0.1706, 0.486, 0.1824, 0.01544, 0.1766, 0.7283, 0.8918, 0.04296, 0.9447, 0.3342, 0.6072, 0.4554, 0.5371, 0.81, 0.03396, 0.03396, 0.02328, 0.05724, 0.02328]): _vg.add([_i], _w, 'REPLACE')
_vg = ob_throwermesh.vertex_groups.new(name='LowerSpine')
for _i, _w in zip([29, 30, 36, 37, 38, 39, 40, 41, 42, 43, 44, 45, 47, 48, 49, 50, 51, 52, 53, 63, 78, 79, 80, 81, 82, 83, 120, 121, 122, 123, 124, 126, 127, 128, 129, 130, 131, 132, 133, 134, 135, 136, 137, 138, 139, 140, 141, 142], [0.008608, 0.05087, 0.1064, 0.1863, 0.05395, 0.2499, 0.6353, 0.6653, 0.7882, 0.8486, 0.7285, 0.2113, 0.7014, 0.2208, 0.06265, 0.8097, 0.7125, 0.2572, 0.05899, 0.003214, 0.1911, 0.8131, 0.9282, 0.7961, 0.2194, 0.003336, 0.1581, 0.2383, 0.1392, 0.03116, 0.1114, 0.05318, 0.09313, 0.1463, 0.1201, 0.2181, 0.1781, 0.4426, 0.4108, 0.4258, 0.6503, 0.7118, 0.7268, 0.7569, 0.8184, 0.3596, 0.4513, 0.09313]): _vg.add([_i], _w, 'REPLACE')
_vg = ob_throwermesh.vertex_groups.new(name='UpperSpine')
for _i, _w in zip([26, 27, 28, 29, 30, 31, 33, 36, 37, 39, 40, 41, 42, 78, 79, 126, 127, 128, 129, 130, 131, 132, 133, 134, 135, 136, 137, 138, 139, 140, 142], [0.1069, 0.02194, 0.06399, 0.09731, 0.3514, 0.06371, 0.006849, 0.3612, 0.08307, 0.3639, 0.1363, 0.06817, 0.02565, 0.5373, 0.09018, 0.1806, 0.04153, 0.2221, 0.04153, 0.2235, 0.3626, 0.2501, 0.1097, 0.07562, 0.1023, 0.081, 0.04691, 0.03408, 0.01283, 0.03408, 0.04153]): _vg.add([_i], _w, 'REPLACE')
_vg = ob_throwermesh.vertex_groups.new(name='Neck')
for _i, _w in zip([0, 4, 6, 9, 12, 14, 15, 17, 22, 23, 24, 25, 26, 27, 28, 29, 30, 31, 32, 33, 36, 39, 126, 128, 130, 131, 132, 146, 147, 149, 153, 154, 155, 156, 161, 162, 163, 167, 168, 169, 170, 171, 172, 173, 174, 178, 179, 180, 181, 182, 183, 184, 185, 186, 187, 188, 189, 190, 191, 192, 193, 194, 195], [0.004246, 0.1481, 0.09365, 0.1344, 0.04227, 0.003408, 0.01935, 0.08807, 0.2351, 0.4981, 0.1345, 0.5771, 0.371, 0.4108, 0.1695, 0.2047, 0.1093, 0.0365, 0.01616, 0.1175, 0.08472, 0.01677, 0.04236, 0.04236, 0.008386, 0.05075, 0.008386, 0.002123, 0.02114, 0.03081, 0.02114, 0.009676, 0.009676, 0.0118, 0.003184, 0.01057, 0.03654, 0.0317, 0.004838, 0.01451, 0.01558, 0.002123, 0.001061, 0.0317, 0.02508, 0.01057, 0.01451, 0.004838, 0.008022, 0.001061, 0.01074, 0.006961, 0.005899, 0.004838, 0.004838, 0.009676, 0.01541, 0.02597, 0.02024, 0.01057, 0.01057, 0.02114, 0.001592]): _vg.add([_i], _w, 'REPLACE')
_vg = ob_throwermesh.vertex_groups.new(name='Head')
for _i, _w in zip([0, 1, 2, 3, 4, 5, 6, 7, 8, 9, 10, 11, 12, 13, 14, 15, 16, 17, 18, 19, 20, 21, 22, 23, 24, 25, 26, 27, 28, 29, 30, 31, 32, 33, 36, 126, 128, 131, 143, 144, 145, 146, 147, 148, 149, 150, 151, 152, 153, 154, 155, 156, 157, 158, 159, 160, 161, 162, 163, 164, 165, 166, 167, 168, 169, 170, 171, 172, 173, 174, 175, 176, 177, 178, 179, 180, 181, 182, 183, 184, 185, 186, 187, 188, 189, 190, 191, 192, 193, 194, 195], [0.9589, 0.988, 0.9701, 0.9876, 0.7871, 0.995, 0.8148, 0.9955, 0.9934, 0.776, 0.9932, 0.9807, 0.9252, 0.9831, 0.9466, 0.9472, 0.9864, 0.8321, 0.9974, 0.9992, 0.9905, 0.9987, 0.5943, 0.3653, 0.6639, 0.1529, 0.2848, 0.2381, 0.06943, 0.1524, 0.08343, 0.009057, 0.02563, 0.7719, 0.04672, 0.02336, 0.02336, 0.02336, 0.9878, 0.9915, 0.9962, 0.9735, 0.9558, 0.9941, 0.9362, 0.9835, 0.9893, 0.9872, 0.953, 0.9668, 0.9676, 0.9531, 0.987, 0.9907, 0.9939, 0.9927, 0.9662, 0.9711, 0.9307, 0.9821, 0.9886, 0.9868, 0.9391, 0.9766, 0.9574, 0.9501, 0.9747, 0.9807, 0.9405, 0.9417, 0.9849, 0.9899, 0.9876, 0.9668, 0.957, 0.9778, 0.956, 0.9814, 0.9603, 0.9633, 0.9705, 0.9774, 0.977, 0.9672, 0.9613, 0.946, 0.9515, 0.9697, 0.9682, 0.9544, 0.978]): _vg.add([_i], _w, 'REPLACE')
_vg = ob_throwermesh.vertex_groups.new(name='Shoulder.L')
for _i, _w in zip([4, 6, 9, 17, 22, 23, 24, 25, 26, 27, 28, 29, 30, 31, 32, 33, 34, 35, 36, 37, 38, 39, 40, 41, 42, 43, 54, 55, 78, 79, 119, 125, 126, 127, 128, 129, 130, 131, 132, 133, 134, 135, 136, 137, 138, 139, 140, 141, 142], [0.05114, 0.07793, 0.05786, 0.06943, 0.1063, 0.111, 0.1827, 0.2198, 0.2141, 0.2993, 0.6166, 0.326, 0.3907, 0.8316, 0.8143, 0.07505, 0.7248, 0.8728, 0.3084, 0.5119, 0.008544, 0.2404, 0.1263, 0.158, 0.053, 0.01233, 0.1175, 0.05042, 0.2008, 0.01862, 0.1425, 0.7988, 0.5906, 0.6924, 0.4101, 0.2602, 0.3761, 0.2744, 0.1833, 0.3191, 0.335, 0.1422, 0.08964, 0.1055, 0.08519, 0.03267, 0.08329, 0.01044, 0.6184]): _vg.add([_i], _w, 'REPLACE')
_vg = ob_throwermesh.vertex_groups.new(name='UpperArm.L')
for _i, _w in zip([31, 32, 34, 35, 36, 37, 38, 39, 40, 41, 42, 43, 50, 51, 54, 55, 56, 57, 58, 59, 60, 61, 62, 63, 64, 65, 66, 67, 68, 78, 79, 119, 125, 126, 127, 128, 129, 130, 131, 132, 133, 134, 135, 136, 137, 138, 139, 140, 141, 142], [0.0, 0.02012, 0.02871, 0.06713, 0.03344, 0.001545, 2.445e-07, 0.06465, 0.04139, 0.06583, 0.005855, 0.02601, 0.05322, 0.01415, 0.8774, 0.9385, 0.9801, 0.9829, 0.9217, 0.9397, 0.9875, 0.9411, 0.9873, 0.0001012, 0.9563, 0.04324, 0.08689, 0.09736, 0.1033, 0.0001331, 0.04246, 0.01255, 0.04792, 0.05029, 0.03434, 0.01749, 0.0007726, 0.0331, 0.04905, 0.05302, 0.02147, 0.03369, 0.05361, 0.02362, 0.03584, 0.04592, 0.01593, 0.03292, 0.01301, 0.01513]): _vg.add([_i], _w, 'REPLACE')
_vg = ob_throwermesh.vertex_groups.new(name='LowerArm.L')
for _i, _w in zip([58, 59, 61, 64, 65, 66, 67, 68, 69, 70, 71, 73, 118], [0.0765, 0.05897, 0.06045, 0.03633, 0.9656, 0.8989, 0.8877, 0.906, 0.03072, 0.05419, 0.4832, 0.03709, 0.8391]): _vg.add([_i], _w, 'REPLACE')
_vg = ob_throwermesh.vertex_groups.new(name='Hand.L')
for _i, _w in zip([69, 70, 71, 72, 73, 74, 75, 76, 77, 118], [0.9589, 0.9462, 0.5168, 0.9963, 0.9565, 0.9988, 1.0, 0.9996, 0.9983, 0.1516]): _vg.add([_i], _w, 'REPLACE')
_vg = ob_throwermesh.vertex_groups.new(name='Shoulder.R')
for _i, _w in zip([22, 28, 29, 36, 126, 128, 131], [0.01458, 0.02924, 0.1723, 0.03899, 0.01949, 0.01949, 0.01949]): _vg.add([_i], _w, 'REPLACE')
_vg = ob_throwermesh.vertex_groups.new(name='UpperArm.R')
_vg = ob_throwermesh.vertex_groups.new(name='LowerArm.R')
_vg = ob_throwermesh.vertex_groups.new(name='Hand.R')
_vg = ob_throwermesh.vertex_groups.new(name='UpperLeg.L')
for _i, _w in zip([44, 45, 46, 47, 48, 49, 50, 51, 52, 53, 80, 81, 82, 83, 84, 85, 86, 87, 88, 89, 90, 91, 92, 93, 94, 95, 96, 120, 121, 122, 123, 124], [0.0002039, 0.0003585, 0.2328, 0.04832, 0.03875, 0.002628, 0.0, 4.318e-06, 0.02904, 0.1197, 0.0, 0.0, 0.0008611, 0.1666, 0.9811, 0.9522, 0.9865, 0.05202, 0.9684, 0.9592, 0.9628, 0.02426, 0.108, 0.1084, 0.06826, 0.9685, 0.9762, 0.07438, 0.01495, 0.06029, 0.1432, 0.08373]): _vg.add([_i], _w, 'REPLACE')
_vg = ob_throwermesh.vertex_groups.new(name='LowerLeg.L')
for _i, _w in zip([88, 89, 90, 91, 92, 93, 94, 95, 97, 98, 99, 100, 101, 102, 103, 104, 105, 107, 114, 115, 116, 117], [0.0118, 0.03103, 0.02393, 0.9628, 0.8919, 0.8915, 0.9316, 0.01071, 0.9967, 0.9972, 0.9953, 0.9517, 0.9453, 0.9523, 0.9976, 0.9904, 0.1266, 0.1243, 0.1397, 0.1671, 0.8745, 0.4394]): _vg.add([_i], _w, 'REPLACE')
_vg = ob_throwermesh.vertex_groups.new(name='Foot.L')
for _i, _w in zip([100, 101, 102, 105, 106, 107, 108, 109, 110, 111, 112, 113, 114, 115, 116, 117], [0.04649, 0.05464, 0.04527, 0.8734, 0.9837, 0.8757, 1.001, 1.0, 1.002, 1.005, 1.001, 1.005, 0.8603, 0.8329, 0.1255, 0.5606]): _vg.add([_i], _w, 'REPLACE')
_vg = ob_throwermesh.vertex_groups.new(name='UpperLeg.R')
_vg = ob_throwermesh.vertex_groups.new(name='LowerLeg.R')
_vg = ob_throwermesh.vertex_groups.new(name='Foot.R')
_m = ob_throwermesh.modifiers.new('Mirror', 'MIRROR')
_m = ob_throwermesh.modifiers.new('Armature', 'ARMATURE')
_m = ob_throwermesh.modifiers.new('Armature.001', 'ARMATURE')
_m.object = ob_throwerarmat
ob_throwerarmat.location = (0.0, 0.0, 0.0)
ob_throwerarmat.rotation_euler = (1.571, -0.0, 0.0)
ob_throwerarmat.show_in_front = True
ob_throwerarmat.lineart.crease_threshold = 0.0

# ---- collection membership
col_character.objects.link(ob_throwermesh)
col_character.objects.link(ob_throwerarmat)

# ---- scene / render settings (as saved in the file)
scene.frame_start = 1; scene.frame_end = 60; scene.frame_set(185)
scene.render.engine = 'BLENDER_EEVEE_NEXT'
scene.cycles.samples = 128
scene.cycles.sampling_pattern = 'TABULATED_SOBOL'
scene.cycles.use_adaptive_sampling = False
scene.cycles.use_light_tree = False
scene.view_settings.view_transform = 'Filmic'
bpy.context.view_layer.update()

# ---- added for rendering (the .blend has no active camera and no usable light): camera, sun
cam_auto = bpy.data.cameras.new('AutoCamera')
cam_auto.lens = 50.0
cam_auto.sensor_width = 36.0
cam_auto.clip_end = 1000.0
ob_auto_camera = bpy.data.objects.new('AutoCamera', cam_auto)
scene.collection.objects.link(ob_auto_camera)
ob_auto_camera.location = (1.9999, -2.69724, 2.75118)
ob_auto_camera.rotation_euler = (1.09748, -7.21219e-08, 0.694738)
scene.camera = ob_auto_camera
light_auto_sun = bpy.data.lights.new('AutoSun', 'SUN')
light_auto_sun.energy = 3.0
light_auto_sun.angle = 0.0523599
ob_auto_sun = bpy.data.objects.new('AutoSun', light_auto_sun)
scene.collection.objects.link(ob_auto_sun)
ob_auto_sun.rotation_euler = (0.872665, 0.174533, 0.523599)
bpy.context.view_layer.update()
